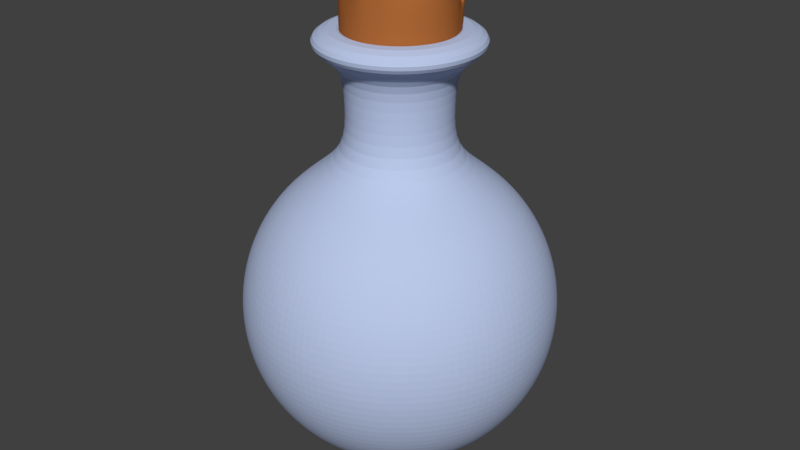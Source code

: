 # Source: HealthPotion.blend  (saved by Blender 2.79.0; exported with 4.5.12 LTS)
import bpy
from mathutils import Matrix  # noqa: F401  (used for matrix-valued properties, if any)

bpy.ops.wm.read_factory_settings(use_empty=True)
scene = bpy.context.scene
scene.name = 'Scene'

# ---- collections
col_collection_1 = bpy.data.collections.new('Collection 1'); scene.collection.children.link(col_collection_1)

# ---- materials (node trees are filled in below, after node groups)
mat_material_003 = bpy.data.materials.new('Material.003')
mat_material_003.alpha_threshold = 0.0
mat_material_003.use_transparent_shadow = False
mat_material_003.diffuse_color = (0.4869, 0.5701, 0.8, 1.0)
mat_material_003.roughness = 0.5
mat_material_004 = bpy.data.materials.new('Material.004')
mat_material_004.alpha_threshold = 0.0
mat_material_004.use_transparent_shadow = False
mat_material_004.diffuse_color = (0.7991, 0.01132, 0.009494, 1.0)
mat_material_004.roughness = 0.5
mat_material_004.specular_intensity = 0.0
mat_material_005 = bpy.data.materials.new('Material.005')
mat_material_005.alpha_threshold = 0.0
mat_material_005.use_transparent_shadow = False
mat_material_005.diffuse_color = (0.448, 0.1459, 0.03819, 1.0)
mat_material_005.roughness = 0.5
mat_material_005.specular_intensity = 0.0

# ---- material node trees

# ---- world
world_world = bpy.data.worlds.new('World'); scene.world = world_world
world_world.color = (0.05088, 0.05088, 0.05088)
world_world.use_sun_shadow = False
world_world.sun_shadow_jitter_overblur = 0.0
world_world.cycles.sampling_method = 'MANUAL'

# ---- meshes
me_sphere_001 = bpy.data.meshes.new('Sphere.001')
me_sphere_001.from_pydata([(-0.7112, 0.477, 0.1834), (-0.7552, 0.5064, -0.01368), (-0.77, 0.5163, -0.2186), (-0.7552, 0.5064, -0.4236), (-0.7112, 0.477, -0.6206), (-0.6398, 0.4293, -0.8022), (-0.5437, 0.3651, -0.9614), (-0.4266, 0.2868, -1.092), (-0.293, 0.1976, -1.189), (-0.1481, 0.1007, -1.249), (-0.1648, 0.06938, -1.249), (-0.3259, 0.1361, -1.189), (-0.4743, 0.1976, -1.092), (-0.6044, 0.2515, -0.9614), (-0.7112, 0.2957, -0.8022), (-0.7905, 0.3285, -0.6206), (-0.8394, 0.3488, -0.4236), (-0.8559, 0.3556, -0.2186), (-0.8394, 0.3488, -0.01368), (-0.7905, 0.3285, 0.1834), (-0.09812, 0.06734, -1.198), (-0.1162, 0.02364, -1.198), (-0.8394, 0.1675, 0.1834), (-0.8912, 0.1778, -0.01368), (-0.9088, 0.1813, -0.2186), (-0.8912, 0.1778, -0.4236), (-0.8394, 0.1675, -0.6206), (-0.7552, 0.1507, -0.8022), (-0.6418, 0.1282, -0.9614), (-0.5037, 0.1007, -1.092), (-0.3461, 0.06938, -1.189), (-0.1752, 0.03537, -1.249), (-0.1786, -3.13e-07, -1.249), (-0.353, -2.542e-07, -1.189), (-0.5136, -2.611e-07, -1.092), (-0.6544, -1.918e-07, -0.9614), (-0.77, -1.503e-07, -0.8022), (-0.8559, -3.165e-07, -0.6206), (-0.9088, -1.088e-07, -0.4236), (-0.9266, -1.503e-07, -0.2186), (-0.9088, -1.088e-07, -0.01368), (-0.8559, -3.165e-07, 0.1834), (-0.1093, 0.04638, -1.198), (0.1146, -0.04638, -1.198), (-0.8394, -0.1675, 0.1834), (-0.8912, -0.1778, -0.01368), (-0.9088, -0.1813, -0.2186), (-0.8912, -0.1778, -0.4236), (-0.8394, -0.1675, -0.6206), (-0.1648, 0.842, 0.1834), (-0.7552, -0.1507, -0.8022), (-0.6418, -0.1282, -0.9614), (-0.5037, -0.1007, -1.092), (-0.3461, -0.06938, -1.189), (-0.1752, -0.03537, -1.249), (-0.1648, -0.06938, -1.249), (-0.3259, -0.1361, -1.189), (-0.4743, -0.1976, -1.092), (-0.6044, -0.2515, -0.9614), (-0.7112, -0.2957, -0.8022), (-0.7905, -0.3285, -0.6206), (-0.8394, -0.3488, -0.4236), (-0.8559, -0.3556, -0.2186), (-0.1752, 0.8939, -0.01368), (-0.1786, 0.9114, -0.2186), (-0.8394, -0.3488, -0.01368), (-0.7905, -0.3285, 0.1834), (-0.7112, -0.477, 0.1834), (-0.1752, 0.8939, -0.4236), (-0.1648, 0.842, -0.6206), (-0.7552, -0.5064, -0.01368), (-0.77, -0.5163, -0.2186), (-0.7552, -0.5064, -0.4236), (-0.7112, -0.477, -0.6206), (-0.6398, -0.4293, -0.8022), (-0.5437, -0.3651, -0.9614), (-0.4266, -0.2868, -1.092), (-0.293, -0.1976, -1.189), (-0.1481, -0.1007, -1.249), (-0.1255, -0.1282, -1.249), (-0.2488, -0.2515, -1.189), (-0.3624, -0.3651, -1.092), (-0.462, -0.4646, -0.9614), (-0.1481, 0.7578, -0.8022), (-0.1255, 0.6445, -0.9614), (-0.5437, -0.5464, -0.8022), (-0.6044, -0.6071, -0.6206), (-0.6418, -0.6445, -0.4236), (-0.6544, -0.6571, -0.2186), (-0.6418, -0.6445, -0.01368), (-0.6044, -0.6071, 0.1834), (-0.09806, 0.5064, -1.092), (-0.06672, 0.3488, -1.189), (-0.4743, -0.7138, 0.1834), (-0.5037, -0.7578, -0.01368), (-0.5136, -0.7727, -0.2186), (-0.5037, -0.7578, -0.4236), (-0.4743, -0.7138, -0.6206), (-0.4266, -0.6424, -0.8022), (-0.3624, -0.5464, -0.9614), (-0.2842, -0.4293, -1.092), (-0.1949, -0.2957, -1.189), (-0.09806, -0.1507, -1.249), (-0.03271, 0.1778, -1.249), (-0.06672, -0.1675, -1.249), (-0.1334, -0.3285, -1.189), (-0.1949, -0.477, -1.092), (-0.2488, -0.6071, -0.9614), (-0.293, -0.7138, -0.8022), (-0.3259, -0.7932, -0.6206), (-0.3461, -0.842, -0.4236), (-0.353, -0.8585, -0.2186), (-0.3461, -0.842, -0.01368), (-0.3259, -0.7932, 0.1834), (-0.1648, -0.842, 0.1834), (-0.1752, -0.8939, -0.01368), (-0.1786, -0.9114, -0.2186), (-0.1752, -0.8939, -0.4236), (-0.1648, -0.842, -0.6206), (-0.1481, -0.7578, -0.8022), (-0.1255, -0.6445, -0.9614), (-0.09806, -0.5064, -1.092), (-0.06672, -0.3488, -1.189), (-0.03271, -0.1778, -1.249), (0.002657, -0.1813, -1.249), (0.002657, -0.3556, -1.189), (0.002657, -0.5163, -1.092), (0.002657, -0.6571, -0.9614), (0.002657, -0.7727, -0.8022), (0.002657, -0.8585, -0.6206), (0.002657, -0.9114, -0.4236), (0.002657, -0.9293, -0.2186), (0.002657, -0.9114, -0.01368), (0.002657, -0.8585, 0.1834), (0.1701, -0.842, 0.1834), (0.1805, -0.8939, -0.01368), (0.1839, -0.9114, -0.2186), (0.1805, -0.8939, -0.4236), (0.1701, -0.842, -0.6206), (0.1534, -0.7578, -0.8022), (0.1309, -0.6445, -0.9614), (0.1034, -0.5064, -1.092), (0.07203, -0.3488, -1.189), (0.03803, -0.1778, -1.249), (0.07203, -0.1675, -1.249), (0.1387, -0.3285, -1.189), (0.2002, -0.477, -1.092), (0.2541, -0.6071, -0.9614), (0.2983, -0.7138, -0.8022), (0.3312, -0.7932, -0.6206), (0.3514, -0.842, -0.4236), (0.3583, -0.8585, -0.2186), (0.3514, -0.842, -0.01368), (0.3312, -0.7932, 0.1834), (-0.7051, 0.1408, -0.7838), (0.4796, -0.7138, 0.1834), (0.509, -0.7578, -0.01368), (0.5189, -0.7727, -0.2186), (0.509, -0.7578, -0.4236), (0.4796, -0.7138, -0.6206), (0.4319, -0.6424, -0.8022), (0.3677, -0.5464, -0.9614), (0.2895, -0.4293, -1.092), (0.2002, -0.2957, -1.189), (0.1034, -0.1507, -1.249), (0.002657, -3.226e-07, -1.269), (0.1309, -0.1282, -1.249), (0.2541, -0.2515, -1.189), (0.3677, -0.3651, -1.092), (0.4673, -0.4646, -0.9614), (0.549, -0.5464, -0.8022), (0.6097, -0.6071, -0.6206), (0.6471, -0.6445, -0.4236), (0.6598, -0.6571, -0.2186), (0.6471, -0.6445, -0.01368), (0.6097, -0.6071, 0.1834), (-0.06672, 0.1675, -1.249), (-0.1334, 0.3285, -1.189), (0.7165, -0.477, 0.1834), (0.7605, -0.5064, -0.01368), (0.7753, -0.5163, -0.2186), (0.7605, -0.5064, -0.4236), (0.7165, -0.477, -0.6206), (0.6451, -0.4293, -0.8022), (0.549, -0.3651, -0.9614), (0.4319, -0.2868, -1.092), (0.2983, -0.1976, -1.189), (0.1534, -0.1007, -1.249), (-0.1949, 0.477, -1.092), (0.1701, -0.06938, -1.249), (0.3312, -0.1361, -1.189), (0.4796, -0.1976, -1.092), (0.6097, -0.2515, -0.9614), (0.7165, -0.2957, -0.8022), (0.7958, -0.3285, -0.6206), (0.8447, -0.3488, -0.4236), (0.8612, -0.3556, -0.2186), (0.8447, -0.3488, -0.01368), (0.7958, -0.3285, 0.1834), (-0.2488, 0.6071, -0.9614), (-0.293, 0.7138, -0.8022), (-0.6641, 0.2762, -0.7838), (0.8447, -0.1675, 0.1834), (0.8966, -0.1778, -0.01368), (0.9141, -0.1813, -0.2186), (0.8966, -0.1778, -0.4236), (0.8447, -0.1675, -0.6206), (0.7605, -0.1507, -0.8022), (0.6471, -0.1282, -0.9614), (0.509, -0.1007, -1.092), (0.3514, -0.06938, -1.189), (-0.3259, 0.7932, -0.6206), (-0.3461, 0.842, -0.4236), (0.1805, -0.03537, -1.249), (0.1839, -3.061e-07, -1.249), (0.3583, -3.026e-07, -1.189), (0.5189, -3.372e-07, -1.092), (0.6598, -3.165e-07, -0.9614), (0.7753, -3.303e-07, -0.8022), (0.8612, -2.334e-07, -0.6206), (0.9141, -3.857e-07, -0.4236), (0.9319, -3.719e-07, -0.2186), (0.9141, -3.857e-07, -0.01368), (0.8612, -2.749e-07, 0.1834), (-0.353, 0.8585, -0.2186), (-0.3461, 0.842, -0.01368), (-0.2305, 0.04638, -1.201), (-0.719, -2.844e-07, -0.7838), (0.8447, 0.1675, 0.1834), (0.8966, 0.1778, -0.01368), (0.9141, 0.1813, -0.2186), (0.8966, 0.1778, -0.4236), (0.8447, 0.1675, -0.6206), (-0.3259, 0.7932, 0.1834), (-0.4743, 0.7138, 0.1834), (0.7605, 0.1507, -0.8022), (0.6471, 0.1282, -0.9614), (0.509, 0.1007, -1.092), (0.3514, 0.06938, -1.189), (0.1805, 0.03537, -1.249), (0.1701, 0.06938, -1.249), (0.3312, 0.1361, -1.189), (0.4796, 0.1976, -1.092), (0.6097, 0.2515, -0.9614), (0.7165, 0.2957, -0.8022), (0.7958, 0.3285, -0.6206), (0.8447, 0.3488, -0.4236), (0.8612, 0.3556, -0.2186), (-0.5037, 0.7578, -0.01368), (-0.5136, 0.7727, -0.2186), (0.8447, 0.3488, -0.01368), (0.7958, 0.3285, 0.1834), (0.7165, 0.477, 0.1834), (-0.5037, 0.7578, -0.4236), (-0.4743, 0.7138, -0.6206), (0.7605, 0.5064, -0.01368), (0.7753, 0.5163, -0.2186), (0.7605, 0.5064, -0.4236), (0.7165, 0.477, -0.6206), (0.6451, 0.4293, -0.8022), (0.549, 0.3651, -0.9614), (0.4319, 0.2868, -1.092), (0.2983, 0.1976, -1.189), (0.1534, 0.1007, -1.249), (0.1309, 0.1282, -1.249), (0.2541, 0.2515, -1.189), (0.3677, 0.3651, -1.092), (0.4673, 0.4646, -0.9614), (-0.4266, 0.6424, -0.8022), (-0.3624, 0.5464, -0.9614), (0.549, 0.5464, -0.8022), (0.6097, 0.6071, -0.6206), (0.6471, 0.6445, -0.4236), (0.6598, 0.6571, -0.2186), (0.6471, 0.6445, -0.01368), (0.6097, 0.6071, 0.1834), (-0.217, 0.09098, -1.201), (-0.2842, 0.4293, -1.092), (-0.1949, 0.2957, -1.189), (0.4796, 0.7138, 0.1834), (0.509, 0.7578, -0.01368), (0.5189, 0.7727, -0.2186), (0.509, 0.7578, -0.4236), (0.4796, 0.7138, -0.6206), (0.4319, 0.6424, -0.8022), (0.3677, 0.5464, -0.9614), (0.2895, 0.4293, -1.092), (0.2002, 0.2957, -1.189), (0.1034, 0.1507, -1.249), (-0.09806, 0.1507, -1.249), (0.07203, 0.1675, -1.249), (0.1387, 0.3285, -1.189), (0.2002, 0.477, -1.092), (0.2541, 0.6071, -0.9614), (0.2983, 0.7138, -0.8022), (0.3312, 0.7932, -0.6206), (0.3514, 0.842, -0.4236), (0.3583, 0.8585, -0.2186), (0.3514, 0.842, -0.01368), (0.3312, 0.7932, 0.1834), (0.1701, 0.842, 0.1834), (0.1805, 0.8939, -0.01368), (0.1839, 0.9114, -0.2186), (0.1805, 0.8939, -0.4236), (0.1701, 0.842, -0.6206), (0.1534, 0.7578, -0.8022), (0.1309, 0.6445, -0.9614), (0.1034, 0.5064, -1.092), (0.07203, 0.3488, -1.189), (0.03803, 0.1778, -1.249), (0.002657, 0.1813, -1.249), (0.002657, 0.3556, -1.189), (0.002657, 0.5163, -1.092), (0.002657, 0.6571, -0.9614), (0.002657, 0.7727, -0.8022), (0.002657, 0.8585, -0.6206), (0.002657, 0.9114, -0.4236), (0.002657, 0.9293, -0.2186), (0.002657, 0.9114, -0.01368), (0.002657, 0.8585, 0.1834), (-0.1255, 0.1282, -1.249), (-0.2488, 0.2515, -1.189), (-0.3624, 0.3651, -1.092), (-0.462, 0.4646, -0.9614), (-0.5437, 0.5464, -0.8022), (-0.6044, 0.6071, -0.6206), (-0.6418, 0.6445, -0.4236), (-0.6544, 0.6571, -0.2186), (-0.6418, 0.6445, -0.01368), (-0.6044, 0.6071, 0.1834), (0.1215, -0.02365, -1.198), (-0.2351, -3.124e-07, -1.201), (-0.1185, -3.309e-07, -1.198), (-0.6641, -0.2762, -0.7838), (-0.7051, -0.1408, -0.7838), (0.002657, 0.1212, -1.198), (-0.02099, 0.1189, -1.198), (-0.5974, -0.4009, -0.7838), (-0.5076, -0.5103, -0.7838), (-0.1381, -0.7078, -0.7838), (-0.3983, -0.6, -0.7838), (0.08836, -0.0857, -1.198), (-0.217, -0.09098, -1.201), (-0.8263, -0.3433, -0.2146), (-0.4914, -0.2046, -1.028), (-0.8773, -0.175, -0.2146), (-0.8946, -2.706e-07, -0.2146), (-0.8773, 0.175, -0.2146), (-0.5218, -0.1043, -1.028), (-0.8263, 0.3433, -0.2146), (-0.7433, 0.4985, -0.2146), (-0.5321, -2.989e-07, -1.028), (-0.5218, 0.1043, -1.028), (-0.4914, 0.2046, -1.028), (-0.4419, 0.2971, -1.028), (-0.4958, 0.746, -0.2146), (-0.6318, 0.6344, -0.2146), (0.1777, 0.88, -0.2146), (0.002657, 0.8972, -0.2146), (-0.2944, 0.4446, -1.028), (-0.3754, 0.3781, -1.028), (-0.3407, 0.8289, -0.2146), (-0.2735, -0.6667, -0.7838), (-0.2305, -0.04638, -1.201), (0.1034, -0.06734, -1.198), (0.06999, -0.1008, -1.198), (-0.195, -0.1321, -1.201), (0.002657, -0.7217, -0.7838), (-0.1655, -0.1681, -1.201), (-0.04372, -0.2332, -1.201), (-0.1294, -0.1977, -1.201), (-0.08304, -0.0857, -1.198), (-0.06468, -0.1008, -1.198), (-0.7433, -0.4985, -0.2146), (0.107, 0.5244, -1.028), (0.002657, 0.5347, -1.028), (-0.6318, -0.6344, -0.2146), (-0.4958, -0.746, -0.2146), (-0.3407, -0.8289, -0.2146), (-0.202, 0.494, -1.028), (-0.1724, -0.88, -0.2146), (0.002657, -0.8972, -0.2146), (0.346, -0.8289, -0.2146), (0.1777, -0.88, -0.2146), (0.5011, -0.746, -0.2146), (0.6371, -0.6344, -0.2146), (0.7487, -0.4985, -0.2146), (0.8826, -0.175, -0.2146), (0.8316, -0.3433, -0.2146), (-0.1724, 0.88, -0.2146), (0.8999, -3.579e-07, -0.2146), (0.8826, 0.175, -0.2146), (0.8316, 0.3433, -0.2146), (0.6371, 0.6344, -0.2146), (0.7487, 0.4985, -0.2146), (0.5011, 0.746, -0.2146), (0.346, 0.8289, -0.2146), (-0.5974, 0.4009, -0.7838), (0.002657, 0.7217, -0.7838), (-0.08832, -0.2196, -1.201), (-0.04372, -0.112, -1.198), (-0.02099, -0.1189, -1.198), (-0.09812, -0.06734, -1.198), (-0.3983, 0.6, -0.7838), (-0.1162, -0.02365, -1.198), (-0.5076, 0.5103, -0.7838), (0.002657, -0.2377, -1.201), (0.002657, -0.1212, -1.198), (0.0263, -0.1189, -1.198), (0.1434, 0.7078, -0.7838), (0.04904, -0.112, -1.198), (-0.1093, -0.04638, -1.198), (0.002657, -5.382e-07, -1.197), (-0.2735, 0.6667, -0.7838), (0.2788, -0.6667, -0.7838), (0.1434, -0.7078, -0.7838), (0.4036, -0.6, -0.7838), (0.5129, -0.5103, -0.7838), (0.6027, -0.4009, -0.7838), (0.7104, -0.1408, -0.7838), (0.6694, -0.2762, -0.7838), (-0.1381, 0.7078, -0.7838), (0.7243, -3.546e-07, -0.7838), (0.7104, 0.1408, -0.7838), (0.6694, 0.2762, -0.7838), (0.5129, 0.5103, -0.7838), (0.6027, 0.4009, -0.7838), (0.4036, 0.6, -0.7838), (0.2788, 0.6667, -0.7838), (-0.4419, -0.2971, -1.028), (-0.3754, -0.3781, -1.028), (-0.2944, -0.4446, -1.028), (-0.202, -0.494, -1.028), (-0.1017, -0.5244, -1.028), (0.002657, -0.5347, -1.028), (0.2073, -0.494, -1.028), (0.107, -0.5244, -1.028), (0.2997, -0.4446, -1.028), (0.3808, -0.3781, -1.028), (0.4473, -0.2971, -1.028), (0.5271, -0.1043, -1.028), (0.4967, -0.2046, -1.028), (-0.1017, 0.5244, -1.028), (0.5374, -3.51e-07, -1.028), (0.5271, 0.1043, -1.028), (0.4967, 0.2046, -1.028), (0.3808, 0.3781, -1.028), (0.4473, 0.2971, -1.028), (0.2997, 0.4446, -1.028), (0.2073, 0.494, -1.028), (-0.195, 0.1321, -1.201), (0.002657, 0.2377, -1.201), (0.1215, 0.02364, -1.198), (0.1239, -3.402e-07, -1.198), (0.1034, 0.06734, -1.198), (-0.06468, 0.1008, -1.198), (-0.1294, 0.1977, -1.201), (-0.08304, 0.0857, -1.198), (-0.1655, 0.1681, -1.201), (0.1146, 0.04638, -1.198), (0.06999, 0.1008, -1.198), (0.08836, 0.0857, -1.198), (0.04904, 0.2332, -1.201), (0.0263, 0.1189, -1.198), (0.04904, 0.112, -1.198), (-0.04372, 0.112, -1.198), (-0.08832, 0.2196, -1.201), (0.09364, -0.2196, -1.201), (0.04904, -0.2332, -1.201), (0.1347, -0.1977, -1.201), (0.1708, -0.1681, -1.201), (0.2003, -0.1321, -1.201), (0.2358, -0.04638, -1.201), (0.2223, -0.09098, -1.201), (-0.04372, 0.2332, -1.201), (0.2404, -3.356e-07, -1.201), (0.2358, 0.04638, -1.201), (0.2223, 0.09098, -1.201), (0.1708, 0.1681, -1.201), (0.2003, 0.1321, -1.201), (0.1347, 0.1977, -1.201), (0.09364, 0.2196, -1.201), (-0.4827, 0.7264, 0.1271), (-0.3317, 0.8071, 0.1271), (-0.6151, 0.6178, 0.1271), (-0.7238, 0.4854, 0.1271), (-0.8542, 0.1704, 0.1271), (-0.8045, 0.3343, 0.1271), (-0.871, -2.571e-07, 0.1271), (-0.8542, -0.1704, 0.1271), (-0.7238, -0.4854, 0.1271), (-0.8045, -0.3343, 0.1271), (-0.6151, -0.6178, 0.1271), (-0.4827, -0.7264, 0.1271), (-0.3317, -0.8071, 0.1271), (0.002657, -0.8736, 0.1271), (0.337, -0.8071, 0.1271), (0.1731, -0.8569, 0.1271), (0.488, -0.7264, 0.1271), (0.6204, -0.6178, 0.1271), (0.7291, -0.4854, 0.1271), (0.8098, -0.3343, 0.1271), (0.8763, -3.066e-07, 0.1271), (0.8595, -0.1704, 0.1271), (0.8595, 0.1704, 0.1271), (0.7291, 0.4854, 0.1271), (0.8098, 0.3343, 0.1271), (0.6204, 0.6178, 0.1271), (0.488, 0.7264, 0.1271), (0.337, 0.8071, 0.1271), (0.002657, 0.8736, 0.1271), (0.1731, 0.8569, 0.1271), (-0.1678, 0.8569, 0.1271), (-0.1678, -0.8569, 0.1271)], [], [(68, 64, 317, 316), (512, 49, 319, 510), (103, 92, 311, 310), (212, 224, 64, 68), (474, 336, 335, 451), (269, 268, 200, 199), (92, 91, 312, 311), (336, 412, 335), (483, 233, 49, 512), (83, 69, 315, 314), (465, 412, 336), (165, 103, 310), (278, 277, 188, 177), (200, 211, 69, 83), (253, 249, 224, 212), (466, 465, 336, 474), (289, 278, 177, 176), (249, 248, 225, 224), (176, 177, 92, 103), (456, 455, 465, 466), (188, 199, 84, 91), (224, 225, 63, 64), (482, 234, 233, 483), (455, 412, 465), (177, 188, 91, 92), (327, 328, 248, 249), (322, 323, 269, 277), (323, 324, 268, 269), (268, 254, 211, 200), (457, 412, 455), (458, 457, 455, 456), (165, 289, 176), (277, 269, 199, 188), (324, 325, 254, 268), (254, 253, 212, 211), (484, 329, 234, 482), (165, 320, 289), (326, 327, 249, 253), (325, 326, 253, 254), (321, 322, 277, 278), (2, 1, 328, 327), (6, 5, 324, 323), (4, 3, 326, 325), (165, 9, 320), (7, 6, 323, 322), (485, 0, 329, 484), (20, 412, 457), (5, 4, 325, 324), (320, 321, 278, 289), (8, 7, 322, 321), (487, 19, 0, 485), (450, 20, 457, 458), (16, 17, 2, 3), (276, 42, 20, 450), (9, 8, 321, 320), (165, 10, 9), (3, 2, 327, 326), (13, 14, 5, 6), (15, 16, 3, 4), (42, 412, 20), (17, 18, 1, 2), (10, 11, 8, 9), (12, 13, 6, 7), (165, 31, 10), (31, 30, 11, 10), (30, 29, 12, 11), (24, 23, 18, 17), (25, 24, 17, 16), (28, 27, 14, 13), (486, 22, 19, 487), (21, 412, 42), (29, 28, 13, 12), (11, 12, 7, 8), (14, 15, 4, 5), (35, 36, 27, 28), (332, 412, 21), (488, 41, 22, 486), (26, 25, 16, 15), (37, 38, 25, 26), (27, 26, 15, 14), (226, 21, 42, 276), (38, 39, 24, 25), (32, 33, 30, 31), (39, 40, 23, 24), (36, 37, 26, 27), (33, 34, 29, 30), (50, 48, 37, 36), (46, 45, 40, 39), (54, 53, 33, 32), (363, 404, 332, 331), (51, 50, 36, 35), (47, 46, 39, 38), (34, 35, 28, 29), (404, 412, 332), (52, 51, 35, 34), (331, 332, 21, 226), (489, 44, 41, 488), (165, 32, 31), (165, 54, 32), (61, 62, 46, 47), (411, 412, 404), (48, 47, 38, 37), (56, 57, 52, 53), (53, 52, 34, 33), (59, 60, 48, 50), (57, 58, 51, 52), (342, 411, 404, 363), (55, 56, 53, 54), (491, 66, 44, 489), (60, 61, 47, 48), (62, 65, 45, 46), (402, 412, 411), (366, 402, 411, 342), (490, 67, 66, 491), (71, 70, 65, 62), (73, 72, 61, 60), (77, 76, 57, 56), (72, 71, 62, 61), (165, 78, 55), (78, 77, 56, 55), (165, 55, 54), (74, 73, 60, 59), (58, 59, 50, 51), (76, 75, 58, 57), (85, 86, 73, 74), (75, 74, 59, 58), (79, 80, 77, 78), (492, 90, 67, 490), (86, 87, 72, 73), (80, 81, 76, 77), (368, 371, 402, 366), (371, 412, 402), (82, 85, 74, 75), (96, 95, 88, 87), (372, 412, 371), (99, 98, 85, 82), (100, 99, 82, 81), (102, 101, 80, 79), (97, 96, 87, 86), (81, 82, 75, 76), (493, 93, 90, 492), (165, 102, 79), (87, 88, 71, 72), (88, 89, 70, 71), (165, 79, 78), (98, 97, 86, 85), (95, 94, 89, 88), (104, 105, 101, 102), (101, 100, 81, 80), (400, 412, 372), (107, 108, 98, 99), (106, 107, 99, 100), (109, 110, 96, 97), (111, 112, 94, 95), (399, 400, 372, 370), (105, 106, 100, 101), (370, 372, 371, 368), (108, 109, 97, 98), (165, 123, 104), (513, 114, 113, 494), (116, 115, 112, 111), (117, 116, 111, 110), (401, 412, 400), (123, 122, 105, 104), (494, 113, 93, 493), (118, 117, 110, 109), (110, 111, 95, 96), (121, 120, 107, 106), (165, 104, 102), (122, 121, 106, 105), (143, 142, 125, 124), (140, 139, 128, 127), (137, 136, 131, 130), (497, 134, 133, 495), (165, 143, 124), (139, 138, 129, 128), (142, 141, 126, 125), (408, 412, 407), (468, 408, 407, 406), (124, 125, 122, 123), (141, 140, 127, 126), (407, 412, 401), (146, 147, 140, 141), (496, 153, 134, 497), (138, 137, 130, 129), (119, 118, 109, 108), (144, 145, 142, 143), (149, 150, 137, 138), (136, 135, 132, 131), (165, 144, 143), (147, 148, 139, 140), (151, 152, 135, 136), (157, 156, 152, 151), (161, 160, 148, 147), (498, 155, 153, 496), (162, 161, 147, 146), (160, 159, 149, 148), (163, 162, 146, 145), (150, 151, 136, 137), (120, 119, 108, 107), (148, 149, 138, 139), (165, 164, 144), (145, 146, 141, 142), (172, 173, 157, 158), (164, 163, 145, 144), (171, 172, 158, 159), (159, 158, 150, 149), (166, 167, 163, 164), (158, 157, 151, 150), (170, 171, 159, 160), (165, 166, 164), (167, 168, 162, 163), (181, 180, 173, 172), (173, 174, 156, 157), (500, 178, 175, 499), (185, 184, 169, 168), (169, 170, 160, 161), (499, 175, 155, 498), (186, 185, 168, 167), (168, 169, 161, 162), (187, 186, 167, 166), (180, 179, 174, 173), (193, 194, 182, 183), (190, 191, 185, 186), (182, 181, 172, 171), (195, 196, 180, 181), (165, 187, 166), (165, 189, 187), (183, 182, 171, 170), (196, 197, 179, 180), (184, 183, 170, 169), (209, 208, 192, 191), (213, 210, 190, 189), (207, 206, 194, 193), (503, 202, 198, 501), (205, 204, 196, 195), (219, 220, 205, 206), (165, 213, 189), (189, 190, 186, 187), (131, 132, 115, 116), (206, 205, 195, 194), (204, 203, 197, 196), (191, 192, 184, 185), (128, 129, 118, 119), (165, 214, 213), (218, 219, 206, 207), (216, 217, 208, 209), (215, 216, 209, 210), (217, 218, 207, 208), (221, 222, 203, 204), (214, 215, 210, 213), (502, 223, 202, 503), (235, 232, 219, 218), (237, 236, 217, 216), (231, 230, 221, 220), (236, 235, 218, 217), (504, 228, 223, 502), (126, 127, 120, 121), (220, 221, 204, 205), (230, 229, 222, 221), (165, 239, 214), (238, 237, 216, 215), (239, 238, 215, 214), (232, 231, 220, 219), (243, 244, 235, 236), (246, 247, 230, 231), (244, 245, 232, 235), (241, 242, 237, 238), (247, 250, 229, 230), (506, 251, 228, 504), (165, 240, 239), (501, 198, 178, 500), (165, 124, 123), (242, 243, 236, 237), (260, 259, 244, 243), (505, 252, 251, 506), (262, 261, 242, 241), (130, 131, 116, 117), (257, 256, 247, 246), (245, 246, 231, 232), (256, 255, 250, 247), (263, 262, 241, 240), (240, 241, 238, 239), (267, 270, 259, 260), (261, 260, 243, 242), (259, 258, 245, 244), (258, 257, 246, 245), (165, 263, 240), (192, 193, 183, 184), (129, 130, 117, 118), (507, 275, 252, 505), (270, 271, 258, 259), (286, 285, 267, 266), (272, 273, 256, 257), (271, 272, 257, 258), (165, 264, 263), (273, 274, 255, 256), (266, 267, 260, 261), (265, 266, 261, 262), (508, 279, 275, 507), (264, 265, 262, 263), (287, 286, 266, 265), (283, 282, 272, 271), (281, 280, 274, 273), (285, 284, 270, 267), (282, 281, 273, 272), (297, 298, 280, 281), (284, 283, 271, 270), (291, 292, 286, 287), (194, 195, 181, 182), (495, 133, 114, 513), (165, 288, 264), (288, 287, 265, 264), (306, 305, 294, 293), (165, 290, 288), (208, 207, 193, 192), (127, 128, 119, 120), (290, 291, 287, 288), (296, 297, 281, 282), (295, 296, 282, 283), (509, 299, 279, 508), (292, 293, 285, 286), (294, 295, 283, 284), (293, 294, 284, 285), (165, 309, 290), (305, 304, 295, 294), (309, 308, 291, 290), (511, 300, 299, 509), (308, 307, 292, 291), (304, 303, 296, 295), (303, 302, 297, 296), (210, 209, 191, 190), (302, 301, 298, 297), (510, 319, 300, 511), (125, 126, 121, 122), (165, 310, 309), (307, 306, 293, 292), (317, 318, 301, 302), (312, 313, 306, 307), (311, 312, 307, 308), (310, 311, 308, 309), (313, 314, 305, 306), (315, 316, 303, 304), (64, 63, 318, 317), (199, 200, 83, 84), (91, 84, 313, 312), (314, 315, 304, 305), (69, 68, 316, 315), (211, 212, 68, 69), (84, 83, 314, 313), (165, 176, 103), (316, 317, 302, 303), (390, 391, 423, 422), (395, 396, 428, 427), (346, 345, 334, 227), (356, 350, 397, 405), (385, 386, 418, 417), (361, 355, 403, 413), (387, 390, 422, 419), (343, 373, 337, 333), (357, 358, 398, 409), (373, 376, 338, 337), (383, 382, 414, 415), (349, 347, 154, 201), (377, 378, 362, 340), (380, 381, 367, 339), (376, 377, 340, 338), (350, 349, 201, 397), (393, 395, 427, 425), (392, 394, 426, 424), (384, 385, 417, 416), (358, 389, 421, 398), (355, 356, 405, 403), (396, 357, 409, 428), (394, 393, 425, 426), (381, 383, 415, 367), (378, 380, 339, 362), (386, 388, 420, 418), (391, 392, 424, 423), (382, 384, 416, 414), (389, 361, 413, 421), (388, 387, 419, 420), (347, 346, 227, 154), (345, 343, 333, 334), (367, 415, 436, 434), (201, 154, 352, 353), (418, 420, 441, 439), (397, 201, 353, 354), (423, 424, 445, 444), (409, 398, 375, 374), (414, 416, 437, 435), (421, 413, 379, 442), (420, 419, 440, 441), (154, 227, 351, 352), (334, 333, 344, 348), (362, 339, 433, 432), (422, 423, 444, 443), (427, 428, 449, 448), (405, 397, 354, 360), (403, 405, 360, 359), (227, 334, 348, 351), (338, 340, 431, 430), (417, 418, 439, 438), (413, 403, 359, 379), (419, 422, 443, 440), (340, 362, 432, 431), (415, 414, 435, 436), (337, 338, 430, 429), (339, 367, 434, 433), (425, 427, 448, 446), (333, 337, 429, 344), (424, 426, 447, 445), (416, 417, 438, 437), (398, 421, 442, 375), (428, 409, 374, 449), (426, 425, 446, 447), (437, 438, 470, 469), (375, 442, 474, 451), (429, 430, 368, 366), (352, 351, 331, 226), (449, 374, 462, 481), (431, 432, 399, 370), (359, 360, 458, 456), (447, 446, 478, 479), (430, 431, 370, 368), (351, 348, 363, 331), (434, 436, 468, 406), (348, 344, 342, 363), (439, 441, 473, 471), (444, 445, 477, 476), (435, 437, 469, 467), (442, 379, 466, 474), (441, 440, 472, 473), (354, 353, 276, 450), (443, 444, 476, 475), (448, 449, 481, 480), (360, 354, 450, 458), (432, 433, 369, 399), (353, 352, 226, 276), (344, 429, 366, 342), (438, 439, 471, 470), (379, 359, 456, 466), (440, 443, 475, 472), (374, 375, 451, 462), (436, 435, 467, 468), (433, 434, 406, 369), (446, 448, 480, 478), (445, 447, 479, 477), (410, 412, 408), (467, 410, 408, 468), (469, 365, 410, 467), (470, 341, 365, 469), (365, 412, 410), (341, 412, 365), (364, 412, 341), (43, 412, 364), (406, 407, 401, 369), (471, 364, 341, 470), (472, 330, 43, 473), (330, 412, 43), (453, 412, 330), (475, 453, 330, 472), (452, 412, 453), (476, 452, 453, 475), (459, 412, 452), (477, 459, 452, 476), (479, 454, 459, 477), (478, 461, 454, 479), (454, 412, 459), (461, 412, 454), (480, 460, 461, 478), (473, 43, 364, 471), (481, 464, 460, 480), (460, 412, 461), (464, 412, 460), (462, 463, 464, 481), (463, 412, 464), (451, 335, 463, 462), (335, 412, 463), (369, 401, 400, 399), (234, 329, 0, 19, 22, 41, 44, 66, 67, 90, 93, 113, 114, 133, 134, 153, 155, 175, 178, 198, 202, 223, 228, 251, 252, 275, 279, 299, 300, 319, 49, 233), (380, 378, 377, 376, 373, 343, 345, 346, 347, 349, 350, 356, 355, 361, 389, 358, 357, 396, 395, 393, 394, 392, 391, 390, 387, 388, 386, 385, 384, 382, 383, 381), (318, 510, 511, 301), (301, 511, 509, 298), (298, 509, 508, 280), (132, 495, 513, 115), (280, 508, 507, 274), (274, 507, 505, 255), (255, 505, 506, 250), (197, 501, 500, 179), (250, 506, 504, 229), (229, 504, 502, 222), (222, 502, 503, 203), (203, 503, 501, 197), (174, 499, 498, 156), (179, 500, 499, 174), (156, 498, 496, 152), (152, 496, 497, 135), (135, 497, 495, 132), (112, 494, 493, 94), (115, 513, 494, 112), (94, 493, 492, 89), (89, 492, 490, 70), (70, 490, 491, 65), (65, 491, 489, 45), (45, 489, 488, 40), (40, 488, 486, 23), (23, 486, 487, 18), (18, 487, 485, 1), (1, 485, 484, 328), (328, 484, 482, 248), (248, 482, 483, 225), (225, 483, 512, 63), (63, 512, 510, 318)])
me_sphere_001.polygons.foreach_set('material_index', [1, 1, 1, 1, 1, 1, 1, 1, 1, 1, 1, 1, 1, 1, 1, 1, 1, 1, 1, 1, 1, 1, 1, 1, 1, 1, 1, 1, 1, 1, 1, 1, 1, 1, 1, 1, 1, 1, 1, 1, 1, 1, 1, 1, 1, 1, 1, 1, 1, 1, 1, 1, 1, 1, 1, 1, 1, 1, 1, 1, 1, 1, 1, 1, 1, 1, 1, 1, 1, 1, 1, 1, 1, 1, 1, 1, 1, 1, 1, 1, 1, 1, 1, 1, 1, 1, 1, 1, 1, 1, 1, 1, 1, 1, 1, 1, 1, 1, 1, 1, 1, 1, 1, 1, 1, 1, 1, 1, 1, 1, 1, 1, 1, 1, 1, 1, 1, 1, 1, 1, 1, 1, 1, 1, 1, 1, 1, 1, 1, 1, 1, 1, 1, 1, 1, 1, 1, 1, 1, 1, 1, 1, 1, 1, 1, 1, 1, 1, 1, 1, 1, 1, 1, 1, 1, 1, 1, 1, 1, 1, 1, 1, 1, 1, 1, 1, 1, 1, 1, 1, 1, 1, 1, 1, 1, 1, 1, 1, 1, 1, 1, 1, 1, 1, 1, 1, 1, 1, 1, 1, 1, 1, 1, 1, 1, 1, 1, 1, 1, 1, 1, 1, 1, 1, 1, 1, 1, 1, 1, 1, 1, 1, 1, 1, 1, 1, 1, 1, 1, 1, 1, 1, 1, 1, 1, 1, 1, 1, 1, 1, 1, 1, 1, 1, 1, 1, 1, 1, 1, 1, 1, 1, 1, 1, 1, 1, 1, 1, 1, 1, 1, 1, 1, 1, 1, 1, 1, 1, 1, 1, 1, 1, 1, 1, 1, 1, 1, 1, 1, 1, 1, 1, 1, 1, 1, 1, 1, 1, 1, 1, 1, 1, 1, 1, 1, 1, 1, 1, 1, 1, 1, 1, 1, 1, 1, 1, 1, 1, 1, 1, 1, 1, 1, 1, 1, 1, 1, 1, 1, 1, 1, 1, 1, 1, 1, 1, 1, 1, 1, 1, 1, 1, 1, 1, 1, 1, 1, 1, 1, 1, 1, 1, 1, 1, 1, 1, 1, 1, 1, 1, 1, 1, 1, 1, 1, 1, 1, 1, 1, 1, 1, 1, 1, 1, 1, 1, 1, 1, 1, 1, 1, 1, 1, 1, 1, 1, 1, 1, 1, 1, 1, 1, 1, 1, 1, 1, 1, 1, 1, 1, 1, 1, 1, 1, 1, 1, 1, 1, 1, 1, 1, 1, 1, 1, 1, 1, 1, 1, 1, 1, 1, 1, 1, 1, 1, 1, 1, 1, 1, 1, 1, 1, 1, 1, 1, 1, 1, 1, 1, 1, 1, 1, 1, 1, 1, 1, 1, 1, 1, 1, 1, 1, 1, 1, 1, 1, 1, 1, 1, 1, 1, 1, 1, 1, 1, 1, 1, 1, 1, 1, 1, 1, 1, 1, 1, 1, 1, 1, 1, 1, 1, 1, 1, 1, 1, 1, 1, 1, 1, 1, 1, 1, 1, 1, 1, 1, 1, 1, 1, 1, 1, 1, 1, 1, 1, 1, 1, 1, 1, 1, 1, 1, 1, 1, 1, 1, 1, 1, 1, 1, 1, 1, 1, 1, 1, 1, 1, 1, 1, 1, 1, 1, 1, 1])
me_sphere_001.materials.append(mat_material_003)
me_sphere_001.materials.append(mat_material_004)
me_sphere_001.use_remesh_preserve_volume = False
me_sphere_001.use_remesh_preserve_attributes = False
me_sphere_001.use_mirror_vertex_groups = False
me_sphere_001.update()
me_cylinder = bpy.data.meshes.new('Cylinder')
me_cylinder.from_pydata([(-0.002891, 0.8445, -0.5127), (0.01918, 0.9162, 1.484), (0.1888, 0.7818, -0.535), (0.1502, 1.04, 1.463), (0.2639, 0.807, -0.5491), (0.3327, 0.8981, 1.524), (0.4187, 0.7059, -0.5696), (0.5471, 0.8384, 1.472), (0.5894, 0.5793, -0.4763), (0.7062, 0.7217, 1.463), (0.6993, 0.3927, -0.5297), (0.838, 0.553, 1.46), (0.7564, 0.3236, -0.5213), (0.9349, 0.3719, 1.472), (0.7927, 0.1952, -0.5368), (0.9871, 0.1478, 1.41), (0.8247, -0.04514, -0.5529), (1.036, -0.01675, 1.483), (0.7693, -0.1442, -0.5041), (0.9404, -0.2396, 1.48), (0.7816, -0.2874, -0.5096), (0.8601, -0.3605, 1.402), (0.6733, -0.4511, -0.4953), (0.8545, -0.5623, 1.439), (0.6308, -0.647, -0.5073), (0.7021, -0.7141, 1.483), (0.4525, -0.6906, -0.515), (0.4995, -0.8584, 1.519), (0.2983, -0.7715, -0.498), (0.4202, -0.9435, 1.46), (0.1493, -0.8167, -0.5185), (0.1584, -1.026, 1.462), (0.01679, -0.8204, -0.5735), (0.05117, -0.9512, 1.502), (-0.1808, -0.827, -0.5414), (-0.184, -0.9503, 1.487), (-0.3275, -0.7755, -0.5285), (-0.4332, -0.9328, 1.45), (-0.4802, -0.7196, -0.5405), (-0.5557, -0.8315, 1.471), (-0.5565, -0.5384, -0.4787), (-0.7063, -0.7083, 1.471), (-0.681, -0.4919, -0.578), (-0.7683, -0.51, 1.483), (-0.7333, -0.3485, -0.4857), (-0.8921, -0.3904, 1.51), (-0.8721, -0.136, -0.5223), (-1.017, -0.2168, 1.52), (-0.8466, 0.004152, -0.5013), (-0.9366, -0.00551, 1.499), (-0.8024, 0.1234, -0.5031), (-0.9922, 0.2153, 1.535), (-0.7517, 0.2856, -0.5653), (-0.8648, 0.3757, 1.461), (-0.7051, 0.539, -0.525), (-0.8367, 0.4944, 1.529), (-0.6005, 0.5824, -0.5203), (-0.7534, 0.7241, 1.477), (-0.4789, 0.6981, -0.5208), (-0.5706, 0.8021, 1.423), (-0.3336, 0.7324, -0.5457), (-0.3241, 0.9535, 1.54), (-0.132, 0.8219, -0.5304), (-0.1631, 0.985, 1.407), (0.06651, 0.9692, 1.49), (0.1529, 1.014, 1.461), (0.3873, 0.9415, 1.463), (0.587, 0.8815, 1.455), (0.722, 0.7406, 1.499), (0.8766, 0.6113, 1.467), (0.9625, 0.4209, 1.438), (0.9823, 0.142, 1.402), (1.033, 0.01785, 1.475), (0.9898, -0.2305, 1.48), (0.8935, -0.393, 1.498), (0.8259, -0.483, 1.469), (0.6574, -0.7044, 1.47), (0.5256, -0.7961, 1.542), (0.3415, -0.9578, 1.482), (0.2036, -0.9416, 1.489), (0.01594, -1.069, 1.441), (-0.1901, -0.983, 1.478), (-0.2969, -0.8855, 1.494), (-0.5458, -0.8266, 1.474), (-0.5367, -0.5783, 1.465), (-0.9141, -0.5972, 1.484), (-0.9213, -0.3525, 1.435), (-0.9158, -0.27, 1.482), (-0.989, -0.02298, 1.484), (-0.9442, 0.2262, 1.48), (-0.9359, 0.3745, 1.477), (-0.8098, 0.6403, 1.458), (-0.7037, 0.7237, 1.477), (-0.5776, 0.8325, 1.456), (-0.3804, 0.9504, 1.468), (-0.1951, 0.9525, 1.48), (0.1531, 0.7644, -0.5285), (0.2858, 0.749, -0.5282), (0.4353, 0.6747, -0.4843), (0.5839, 0.6067, -0.5959), (0.6602, 0.4261, -0.4913), (0.8014, 0.2889, -0.487), (0.7907, 0.1561, -0.5149), (0.8662, 0.0249, -0.5338), (0.7849, -0.1573, -0.5257), (0.7603, -0.2778, -0.5375), (0.6646, -0.4895, -0.4759), (0.5744, -0.5876, -0.5174), (0.4455, -0.6894, -0.5344), (0.2792, -0.7897, -0.551), (0.1973, -0.828, -0.5406), (0.0428, -0.805, -0.5025), (-0.185, -0.8136, -0.5142), (-0.3564, -0.7967, -0.5657), (-0.47, -0.7198, -0.5061), (-0.5929, -0.6376, -0.5471), (-0.6978, -0.4552, -0.5248), (-0.794, -0.3255, -0.5306), (-0.877, -0.1801, -0.5148), (-0.8431, -0.0002764, -0.5288), (-0.8363, 0.1777, -0.5181), (-0.7937, 0.3024, -0.5363), (-0.706, 0.4655, -0.5229), (-0.607, 0.5958, -0.5176), (-0.4412, 0.6976, -0.4547), (-0.3182, 0.7732, -0.4942), (-0.1669, 0.8229, -0.4913), (-0.03204, 0.8452, -0.5001), (0.0, 1.0, 1.341), (0.1951, 0.9808, 1.341), (0.3827, 0.9239, 1.341), (0.5556, 0.8315, 1.341), (0.7071, 0.7071, 1.341), (0.8869, 0.5977, 1.351), (0.9177, 0.3685, 1.331), (0.9808, 0.1951, 1.341), (1.0, 7.55e-08, 1.341), (0.9808, -0.1951, 1.341), (0.9239, -0.3827, 1.341), (0.8315, -0.5556, 1.341), (0.7071, -0.7071, 1.341), (0.5556, -0.8315, 1.341), (0.3827, -0.9239, 1.341), (0.1951, -0.9808, 1.341), (-3.258e-07, -1.0, 1.341), (-0.1951, -0.9808, 1.341), (-0.3827, -0.9239, 1.341), (-0.5556, -0.8315, 1.341), (-0.6271, -0.7645, 1.343), (-0.8315, -0.5556, 1.341), (-0.9239, -0.3827, 1.341), (-0.9808, -0.1951, 1.341), (-1.0, 9.656e-07, 1.341), (-0.9808, 0.1951, 1.341), (-0.9239, 0.3827, 1.341), (-0.8704, 0.5812, 1.338), (-0.7071, 0.7071, 1.341), (-0.5556, 0.8315, 1.341), (-0.3827, 0.9239, 1.341), (-0.1951, 0.9808, 1.341), (0.1497, 0.8214, -0.4115), (0.3062, 0.774, -0.4115), (0.4504, 0.6969, -0.4115), (0.5768, 0.5932, -0.4115), (0.6805, 0.4668, -0.4115), (0.7576, 0.3226, -0.4115), (0.805, 0.1661, -0.4115), (0.8211, 0.003353, -0.4115), (0.805, -0.1594, -0.4115), (0.7576, -0.3158, -0.4115), (0.6805, -0.4601, -0.4115), (0.5768, -0.5864, -0.4115), (0.4504, -0.6902, -0.4115), (0.3062, -0.7673, -0.4115), (0.1497, -0.8147, -0.4115), (-0.01304, -0.8308, -0.4115), (-0.1758, -0.8147, -0.4115), (-0.3322, -0.7673, -0.4115), (-0.4764, -0.6902, -0.4115), (-0.6028, -0.5864, -0.4115), (-0.7066, -0.4601, -0.4115), (-0.7837, -0.3158, -0.4115), (-0.8311, -0.1594, -0.4115), (-0.8471, 0.003354, -0.4115), (-0.8311, 0.1661, -0.4115), (-0.7837, 0.3226, -0.4115), (-0.7066, 0.4668, -0.4115), (-0.6028, 0.5932, -0.4115), (-0.4764, 0.6969, -0.4115), (-0.3322, 0.774, -0.4115), (-0.1758, 0.8214, -0.4115), (-0.01304, 0.8375, -0.4115), (-0.558, -0.571, -0.5685), (-0.7431, -0.7386, 1.437), (-0.6868, -0.7245, 1.466), (-0.5759, -0.6024, -0.5179), (-0.6703, -0.707, 1.345), (-0.5826, -0.6031, -0.4115), (-0.6378, -0.667, 0.1823), (-0.4701, -0.4977, 0.2229), (-0.7379, -0.6841, 0.07161), (-0.6537, -0.6522, 0.03327), (0.8795, 0.4442, 0.9526), (0.8352, 0.4848, 0.9566), (0.8349, 0.4685, 0.9741), (0.7648, 0.4467, 0.9691), (0.8367, 0.4102, 0.9263), (0.8088, 0.3439, 0.918), (-0.6784, 0.4474, -0.4673), (-0.7867, 0.5568, 1.411), (-0.8233, 0.6235, 1.467), (-0.62, 0.5224, -0.5073), (-0.8056, 0.5852, 1.342), (-0.6794, 0.4999, -0.4115), (-0.7954, 0.59, 1.471), (-0.8301, 0.5546, 1.455), (-0.8149, 0.552, 1.457), (-0.8947, 0.5166, 1.375), (-0.7927, 0.6519, 1.508), (-0.7894, 0.5764, 1.335), (-0.6025, 0.4557, -0.1928), (-0.6415, 0.4131, -0.2321), (-0.6043, 0.4206, -0.1814), (-0.6455, 0.4465, -0.3039), (-0.667, 0.5047, -0.2185), (-0.6447, 0.4178, -0.3706), (0.0, 1.0, 0.4706), (0.1951, 0.9808, 0.4706), (0.3827, 0.9239, 0.4706), (0.5556, 0.8315, 0.4706), (0.7071, 0.7071, 0.4706), (0.8315, 0.5556, 0.4706), (0.9239, 0.3827, 0.4706), (0.9808, 0.1951, 0.4706), (1.0, 7.55e-08, 0.4706), (0.9808, -0.1951, 0.4706), (0.9239, -0.3827, 0.4706), (0.8315, -0.5556, 0.4706), (0.7071, -0.7071, 0.4706), (0.5556, -0.8315, 0.4706), (0.3827, -0.9239, 0.4706), (0.1951, -0.9808, 0.4706), (-3.258e-07, -1.0, 0.4706), (-0.1951, -0.9808, 0.4706), (-0.3827, -0.9239, 0.4706), (-0.5556, -0.8315, 0.4706), (-0.7071, -0.7071, 0.4706), (-0.8315, -0.5556, 0.4706), (-0.9239, -0.3827, 0.4706), (-0.9808, -0.1951, 0.4706), (-1.0, 9.656e-07, 0.4706), (-0.9808, 0.1951, 0.4706), (-0.9239, 0.3827, 0.4706), (-0.8315, 0.5556, 0.4706), (-0.7071, 0.7071, 0.4706), (-0.5556, 0.8315, 0.4706), (-0.3827, 0.9239, 0.4706), (-0.1951, 0.9808, 0.4706), (-0.6828, -0.727, 0.4706), (-0.7989, 0.5953, 0.4706)], [], [(64, 1, 3, 65), (65, 3, 5, 66), (66, 5, 7, 67), (67, 7, 9, 68), (68, 9, 11, 69), (69, 11, 203, 204), (70, 13, 15, 71), (71, 15, 17, 72), (72, 17, 19, 73), (73, 19, 21, 74), (74, 21, 23, 75), (75, 23, 25, 76), (76, 25, 27, 77), (77, 27, 29, 78), (78, 29, 31, 79), (79, 31, 33, 80), (80, 33, 35, 81), (81, 35, 37, 82), (82, 37, 39, 83), (194, 193, 41, 84), (84, 41, 43, 85), (85, 43, 45, 86), (86, 45, 47, 87), (87, 47, 49, 88), (88, 49, 51, 89), (89, 51, 53, 90), (90, 53, 55, 91), (210, 209, 57, 92), (92, 57, 59, 93), (93, 59, 61, 94), (3, 1, 63, 61, 59, 57, 209, 55, 53, 51, 49, 47, 45, 43, 41, 193, 39, 37, 35, 33, 31, 29, 27, 25, 23, 21, 19, 17, 15, 13, 11, 9, 7, 5), (94, 61, 63, 95), (95, 63, 1, 64), (0, 2, 4, 6, 8, 10, 12, 14, 16, 18, 20, 22, 24, 26, 28, 30, 32, 34, 36, 38, 192, 40, 42, 44, 46, 48, 50, 52, 54, 208, 56, 58, 60, 62), (159, 95, 64, 128), (158, 94, 95, 159), (157, 93, 94, 158), (156, 92, 93, 157), (212, 210, 92, 156), (154, 90, 91, 155), (153, 89, 90, 154), (152, 88, 89, 153), (151, 87, 88, 152), (150, 86, 87, 151), (149, 85, 86, 150), (148, 84, 85, 149), (194, 84, 199, 198), (146, 82, 83, 147), (145, 81, 82, 146), (144, 80, 81, 145), (143, 79, 80, 144), (142, 78, 79, 143), (141, 77, 78, 142), (140, 76, 77, 141), (139, 75, 76, 140), (138, 74, 75, 139), (137, 73, 74, 138), (136, 72, 73, 137), (135, 71, 72, 136), (134, 70, 71, 135), (11, 13, 202, 203), (132, 68, 69, 133), (131, 67, 68, 132), (130, 66, 67, 131), (129, 65, 66, 130), (128, 64, 65, 129), (0, 127, 96, 2), (2, 96, 97, 4), (4, 97, 98, 6), (6, 98, 99, 8), (8, 99, 100, 10), (10, 100, 101, 12), (12, 101, 102, 14), (14, 102, 103, 16), (16, 103, 104, 18), (18, 104, 105, 20), (20, 105, 106, 22), (22, 106, 107, 24), (24, 107, 108, 26), (26, 108, 109, 28), (28, 109, 110, 30), (30, 110, 111, 32), (32, 111, 112, 34), (34, 112, 113, 36), (36, 113, 114, 38), (192, 195, 115, 40), (40, 115, 116, 42), (42, 116, 117, 44), (44, 117, 118, 46), (46, 118, 119, 48), (48, 119, 120, 50), (50, 120, 121, 52), (52, 121, 122, 54), (208, 211, 123, 56), (56, 123, 124, 58), (58, 124, 125, 60), (60, 125, 126, 62), (62, 126, 127, 0), (226, 128, 129, 227), (227, 129, 130, 228), (228, 130, 131, 229), (229, 131, 132, 230), (230, 132, 133, 231), (231, 133, 134, 232), (232, 134, 135, 233), (233, 135, 136, 234), (234, 136, 137, 235), (235, 137, 138, 236), (236, 138, 139, 237), (237, 139, 140, 238), (238, 140, 141, 239), (239, 141, 142, 240), (240, 142, 143, 241), (241, 143, 144, 242), (242, 144, 145, 243), (243, 145, 146, 244), (244, 146, 147, 245), (258, 196, 148, 246), (246, 148, 149, 247), (247, 149, 150, 248), (248, 150, 151, 249), (249, 151, 152, 250), (250, 152, 153, 251), (251, 153, 154, 252), (252, 154, 155, 253), (259, 212, 156, 254), (254, 156, 157, 255), (255, 157, 158, 256), (256, 158, 159, 257), (257, 159, 128, 226), (126, 190, 191, 127), (125, 189, 190, 126), (124, 188, 189, 125), (123, 187, 188, 124), (211, 213, 187, 123), (121, 185, 186, 122), (120, 184, 185, 121), (119, 183, 184, 120), (118, 182, 183, 119), (117, 181, 182, 118), (116, 180, 181, 117), (115, 179, 180, 116), (195, 197, 179, 115), (113, 177, 178, 114), (112, 176, 177, 113), (111, 175, 176, 112), (110, 174, 175, 111), (109, 173, 174, 110), (108, 172, 173, 109), (107, 171, 172, 108), (106, 170, 171, 107), (105, 169, 170, 106), (104, 168, 169, 105), (103, 167, 168, 104), (102, 166, 167, 103), (101, 165, 166, 102), (100, 164, 165, 101), (99, 163, 164, 100), (98, 162, 163, 99), (97, 161, 162, 98), (96, 160, 161, 97), (127, 191, 160, 96), (114, 178, 197, 195), (245, 147, 196, 258), (38, 114, 195, 192), (147, 83, 194, 196), (83, 39, 193, 194), (201, 198, 199, 200), (84, 148, 200, 199), (148, 196, 201, 200), (196, 194, 198, 201), (204, 203, 202, 205), (206, 204, 205, 207), (133, 69, 204, 206), (13, 70, 205, 202), (70, 134, 207, 205), (134, 133, 206, 207), (122, 186, 213, 211), (253, 155, 212, 259), (54, 122, 211, 208), (55, 209, 214, 215), (209, 210, 218, 214), (216, 215, 221, 222), (218, 219, 225, 224), (91, 55, 215, 216), (212, 155, 217, 219), (155, 91, 216, 217), (210, 212, 219, 218), (223, 222, 224, 225), (222, 221, 220, 224), (214, 218, 224, 220), (219, 217, 223, 225), (217, 216, 222, 223), (215, 214, 220, 221), (186, 253, 259, 213), (178, 245, 258, 197), (190, 257, 226, 191), (189, 256, 257, 190), (188, 255, 256, 189), (187, 254, 255, 188), (213, 259, 254, 187), (185, 252, 253, 186), (184, 251, 252, 185), (183, 250, 251, 184), (182, 249, 250, 183), (181, 248, 249, 182), (180, 247, 248, 181), (179, 246, 247, 180), (197, 258, 246, 179), (177, 244, 245, 178), (176, 243, 244, 177), (175, 242, 243, 176), (174, 241, 242, 175), (173, 240, 241, 174), (172, 239, 240, 173), (171, 238, 239, 172), (170, 237, 238, 171), (169, 236, 237, 170), (168, 235, 236, 169), (167, 234, 235, 168), (166, 233, 234, 167), (165, 232, 233, 166), (164, 231, 232, 165), (163, 230, 231, 164), (162, 229, 230, 163), (161, 228, 229, 162), (160, 227, 228, 161), (191, 226, 227, 160)])
me_cylinder.polygons.foreach_set('use_smooth', [True] * 228)
me_cylinder.materials.append(mat_material_005)
me_cylinder.use_remesh_preserve_volume = False
me_cylinder.use_remesh_preserve_attributes = False
me_cylinder.use_mirror_vertex_groups = False
me_cylinder.update()
me_sphere = bpy.data.meshes.new('Sphere')
me_sphere.from_pydata([(-0.5879, 0.5879, 0.4438), (-0.5, 0.5, 0.6151), (-0.3928, 0.3928, 0.7557), (-0.2297, 0.2297, 0.9564), (-0.4797, -0.1987, 1.653), (-0.1896, -0.07854, 1.841), (-0.2701, 0.1805, 0.9564), (8.372e-08, 0.3248, 0.9564), (-0.4619, 0.3087, 0.7557), (-0.5879, 0.3928, 0.6151), (-0.6913, 0.4619, 0.4438), (-0.7682, 0.5133, 0.2483), (-0.8155, 0.5449, 0.03628), (-0.8315, 0.5556, -0.1843), (-0.8155, 0.5449, -0.4048), (-0.7682, 0.5133, -0.6169), (-0.6913, 0.4619, -0.8123), (-0.5879, 0.3928, -0.9836), (-0.4619, 0.3087, -1.124), (-0.3182, 0.2126, -1.229), (-0.1622, 0.1084, -1.293), (-0.1802, 0.07466, -1.293), (-0.3536, 0.1464, -1.229), (-0.5133, 0.2126, -1.124), (-0.6533, 0.2706, -0.9836), (-0.7682, 0.3182, -0.8123), (-0.8536, 0.3536, -0.6169), (-0.9061, 0.3753, -0.4048), (-0.9239, 0.3827, -0.1843), (-0.9061, 0.3753, 0.03628), (-0.8536, 0.3536, 0.2483), (-0.7682, 0.3182, 0.4438), (-0.6533, 0.2706, 0.6151), (-0.5133, 0.2126, 0.7557), (-0.3001, 0.1243, 0.9564), (-0.1084, 0.07246, -1.238), (-0.1279, 0.02544, -1.238), (-0.3186, 0.06337, 0.9564), (-0.5449, 0.1084, 0.7557), (-0.6935, 0.1379, 0.6151), (-0.8155, 0.1622, 0.4438), (-0.9061, 0.1802, 0.2483), (-0.9619, 0.1913, 0.03628), (-0.9808, 0.1951, -0.1843), (-0.9619, 0.1913, -0.4048), (-0.9061, 0.1802, -0.6169), (-0.8155, 0.1622, -0.8123), (-0.6935, 0.1379, -0.9836), (-0.5449, 0.1084, -1.124), (-0.3753, 0.07466, -1.229), (-0.1913, 0.03806, -1.293), (-0.1951, -3.155e-07, -1.293), (-0.3827, -2.521e-07, -1.229), (-0.5556, -2.596e-07, -1.124), (-0.7071, -1.851e-07, -0.9836), (-0.8315, -1.404e-07, -0.8123), (-0.9239, -3.192e-07, -0.6169), (-0.9808, -9.567e-08, -0.4048), (-1.0, -1.404e-07, -0.1843), (-0.9808, -9.567e-08, 0.03628), (-0.9239, -3.192e-07, 0.2483), (-0.8315, -1.404e-07, 0.4438), (-0.7071, -1.851e-07, 0.6151), (-0.5556, -2.819e-07, 0.7557), (-0.3248, -2.861e-07, 0.9564), (-0.1205, 0.04991, -1.238), (0.1205, -0.04991, -1.238), (-0.3186, -0.06337, 0.9564), (-0.5449, -0.1084, 0.7557), (-0.6935, -0.1379, 0.6151), (-0.8155, -0.1622, 0.4438), (-0.9061, -0.1802, 0.2483), (-0.9619, -0.1913, 0.03628), (-0.9808, -0.1951, -0.1843), (-0.9619, -0.1913, -0.4048), (-0.9061, -0.1802, -0.6169), (-0.1802, 0.9061, 0.2483), (-0.8155, -0.1622, -0.8123), (-0.6935, -0.1379, -0.9836), (-0.5449, -0.1084, -1.124), (-0.3753, -0.07466, -1.229), (-0.1913, -0.03806, -1.293), (-0.1802, -0.07466, -1.293), (-0.3536, -0.1464, -1.229), (-0.5133, -0.2126, -1.124), (-0.6533, -0.2706, -0.9836), (-0.7682, -0.3182, -0.8123), (-0.8536, -0.3536, -0.6169), (-0.9061, -0.3753, -0.4048), (-0.9239, -0.3827, -0.1843), (-0.1913, 0.9619, 0.03628), (-0.1951, 0.9808, -0.1843), (-0.9061, -0.3753, 0.03628), (-0.8536, -0.3536, 0.2483), (-0.7682, -0.3182, 0.4438), (-0.6533, -0.2706, 0.6151), (-0.5133, -0.2126, 0.7557), (-0.3001, -0.1243, 0.9564), (-0.5092, -0.1013, 1.653), (-0.5192, -3.06e-07, 1.653), (-0.2701, -0.1805, 0.9564), (-0.4619, -0.3087, 0.7557), (-0.5879, -0.3928, 0.6151), (-0.6913, -0.4619, 0.4438), (-0.7682, -0.5133, 0.2483), (-0.1913, 0.9619, -0.4048), (-0.1802, 0.9061, -0.6169), (-0.8155, -0.5449, 0.03628), (-0.8315, -0.5556, -0.1843), (-0.8155, -0.5449, -0.4048), (-0.7682, -0.5133, -0.6169), (-0.6913, -0.4619, -0.8123), (-0.5879, -0.3928, -0.9836), (-0.4619, -0.3087, -1.124), (-0.3182, -0.2126, -1.229), (-0.1622, -0.1084, -1.293), (-0.1379, -0.1379, -1.293), (-0.2706, -0.2706, -1.229), (-0.3928, -0.3928, -1.124), (-0.5, -0.5, -0.9836), (-0.1622, 0.8155, -0.8123), (-0.1379, 0.6935, -0.9836), (-0.5879, -0.5879, -0.8123), (-0.6533, -0.6533, -0.6169), (-0.6935, -0.6935, -0.4048), (-0.7071, -0.7071, -0.1843), (-0.6935, -0.6935, 0.03628), (-0.6533, -0.6533, 0.2483), (-0.5879, -0.5879, 0.4438), (-0.5, -0.5, 0.6151), (-0.3928, -0.3928, 0.7557), (-0.2297, -0.2297, 0.9564), (-0.5092, 0.1013, 1.653), (-0.76, 0.1512, 0.4504), (-0.1805, -0.2701, 0.9564), (-0.1084, 0.5449, -1.124), (-0.07466, 0.3753, -1.229), (-0.3087, -0.4619, 0.7557), (-0.3928, -0.5879, 0.6151), (-0.4619, -0.6913, 0.4438), (-0.5133, -0.7682, 0.2483), (-0.5449, -0.8155, 0.03628), (-0.5556, -0.8315, -0.1843), (-0.5449, -0.8155, -0.4048), (-0.5133, -0.7682, -0.6169), (-0.4619, -0.6913, -0.8123), (-0.3928, -0.5879, -0.9836), (-0.3087, -0.4619, -1.124), (-0.2126, -0.3182, -1.229), (-0.1084, -0.1622, -1.293), (-0.03806, 0.1913, -1.293), (-0.07466, -0.1802, -1.293), (-0.1464, -0.3536, -1.229), (-0.2126, -0.5133, -1.124), (-0.2706, -0.6533, -0.9836), (-0.3182, -0.7682, -0.8123), (-0.3536, -0.8536, -0.6169), (-0.3753, -0.9061, -0.4048), (-0.3827, -0.9239, -0.1843), (-0.3753, -0.9061, 0.03628), (-0.3536, -0.8536, 0.2483), (-0.3182, -0.7682, 0.4438), (-0.2706, -0.6533, 0.6151), (-0.2126, -0.5133, 0.7557), (-0.1243, -0.3001, 0.9564), (-0.2013, -0.04004, 1.841), (-0.4797, 0.1987, 1.653), (-0.4317, 0.2885, 1.653), (-0.2052, -3.304e-07, 1.841), (-0.06337, -0.3186, 0.9564), (-0.1084, -0.5449, 0.7557), (-0.1379, -0.6935, 0.6151), (-0.1622, -0.8155, 0.4438), (-0.1802, -0.9061, 0.2483), (-0.1913, -0.9619, 0.03628), (-0.1951, -0.9808, -0.1843), (-0.1913, -0.9619, -0.4048), (-0.1802, -0.9061, -0.6169), (-0.1622, -0.8155, -0.8123), (-0.1379, -0.6935, -0.9836), (-0.1084, -0.5449, -1.124), (-0.06337, 0.3186, 0.9564), (-0.1084, 0.5449, 0.7557), (-0.07466, -0.3753, -1.229), (-0.03806, -0.1913, -1.293), (3.964e-09, -0.1951, -1.293), (3.964e-09, -0.3827, -1.229), (-1.094e-08, -0.5556, -1.124), (-2.584e-08, -0.7071, -0.9836), (-8.544e-08, -0.8315, -0.8123), (6.357e-08, -0.9239, -0.6169), (-8.544e-08, -0.9808, -0.4048), (-1.003e-07, -1.0, -0.1843), (-8.544e-08, -0.9808, 0.03628), (6.357e-08, -0.9239, 0.2483), (-8.544e-08, -0.8315, 0.4438), (-2.584e-08, -0.7071, 0.6151), (-0.1379, 0.6935, 0.6151), (2.632e-08, -0.5556, 0.7557), (5.21e-08, -0.3248, 0.9564), (-0.2013, 0.04004, 1.841), (-0.7159, 0.2965, 0.4504), (0.06337, -0.3186, 0.9564), (0.1084, -0.5449, 0.7557), (0.1379, -0.6935, 0.6151), (0.1622, -0.8155, 0.4438), (0.1802, -0.9061, 0.2483), (0.1913, -0.9619, 0.03628), (0.1951, -0.9808, -0.1843), (0.1913, -0.9619, -0.4048), (0.1802, -0.9061, -0.6169), (-0.1622, 0.8155, 0.4438), (-0.3182, 0.7682, 0.4438), (0.1622, -0.8155, -0.8123), (0.1379, -0.6935, -0.9836), (0.1084, -0.5449, -1.124), (0.07466, -0.3753, -1.229), (0.03806, -0.1913, -1.293), (0.07466, -0.1802, -1.293), (0.1464, -0.3536, -1.229), (0.2126, -0.5133, -1.124), (0.2706, -0.6533, -0.9836), (0.3182, -0.7682, -0.8123), (0.3536, -0.8536, -0.6169), (0.3753, -0.9061, -0.4048), (0.3827, -0.9239, -0.1843), (-0.2706, 0.6533, 0.6151), (-0.2126, 0.5133, 0.7557), (0.3753, -0.9061, 0.03628), (0.3536, -0.8536, 0.2483), (0.3182, -0.7682, 0.4438), (0.2706, -0.6533, 0.6151), (0.2126, -0.5133, 0.7557), (0.1243, -0.3001, 0.9564), (-0.7617, 0.1515, -0.7925), (-0.1896, 0.07854, 1.841), (0.1805, -0.2701, 0.9564), (0.3087, -0.4619, 0.7557), (0.3928, -0.5879, 0.6151), (0.4619, -0.6913, 0.4438), (0.5133, -0.7682, 0.2483), (-0.1243, 0.3001, 0.9564), (-0.1707, 0.114, 1.841), (0.5449, -0.8155, 0.03628), (0.5556, -0.8315, -0.1843), (0.5449, -0.8155, -0.4048), (0.5133, -0.7682, -0.6169), (0.4619, -0.6913, -0.8123), (0.3928, -0.5879, -0.9836), (0.3087, -0.4619, -1.124), (0.2126, -0.3182, -1.229), (0.1084, -0.1622, -1.293), (1.421e-14, -3.258e-07, -1.315), (0.1379, -0.138, -1.293), (0.2706, -0.2706, -1.229), (0.3928, -0.3928, -1.124), (0.5, -0.5, -0.9836), (0.5879, -0.5879, -0.8123), (0.6533, -0.6533, -0.6169), (0.6935, -0.6935, -0.4048), (0.7071, -0.7071, -0.1843), (0.6935, -0.6935, 0.03628), (0.6533, -0.6533, 0.2483), (0.5879, -0.5879, 0.4438), (0.5, -0.5, 0.6151), (0.3928, -0.3928, 0.7557), (0.2297, -0.2297, 0.9564), (-0.2885, 0.4317, 1.653), (-0.3671, 0.3671, 1.653), (0.2701, -0.1805, 0.9564), (-0.07466, 0.1802, -1.293), (-0.1464, 0.3536, -1.229), (0.4619, -0.3087, 0.7557), (0.5879, -0.3928, 0.6151), (0.6913, -0.4619, 0.4438), (0.7682, -0.5133, 0.2483), (0.8155, -0.5449, 0.03628), (0.8315, -0.5556, -0.1843), (0.8155, -0.5449, -0.4048), (0.7682, -0.5133, -0.6169), (0.6913, -0.4619, -0.8123), (0.5879, -0.3928, -0.9836), (0.4619, -0.3087, -1.124), (0.3182, -0.2126, -1.229), (0.1622, -0.1084, -1.293), (-0.2126, 0.5133, -1.124), (0.1802, -0.07466, -1.293), (0.3536, -0.1464, -1.229), (0.5133, -0.2126, -1.124), (0.6533, -0.2706, -0.9836), (0.7682, -0.3182, -0.8123), (0.8536, -0.3536, -0.6169), (0.9061, -0.3753, -0.4048), (0.9239, -0.3827, -0.1843), (0.9061, -0.3753, 0.03628), (0.8536, -0.3536, 0.2483), (0.7682, -0.3182, 0.4438), (0.6533, -0.2706, 0.6151), (0.5133, -0.2126, 0.7557), (0.3001, -0.1243, 0.9564), (-0.7748, -2.813e-07, 0.4504), (-0.2706, 0.6533, -0.9836), (-0.3182, 0.7682, -0.8123), (-0.7175, 0.2972, -0.7925), (0.3186, -0.06337, 0.9564), (0.5449, -0.1084, 0.7557), (0.6935, -0.138, 0.6151), (0.8155, -0.1622, 0.4438), (0.9061, -0.1802, 0.2483), (0.9619, -0.1913, 0.03628), (0.9808, -0.1951, -0.1843), (0.9619, -0.1913, -0.4048), (0.9061, -0.1802, -0.6169), (0.8155, -0.1622, -0.8123), (0.6935, -0.138, -0.9836), (0.5449, -0.1084, -1.124), (0.3753, -0.07466, -1.229), (-0.3536, 0.8536, -0.6169), (-0.3753, 0.9061, -0.4048), (0.1913, -0.03806, -1.293), (0.1951, -3.08e-07, -1.293), (0.3827, -3.043e-07, -1.229), (0.5556, -3.415e-07, -1.124), (0.7071, -3.192e-07, -0.9836), (0.8315, -3.341e-07, -0.8123), (0.9239, -2.298e-07, -0.6169), (0.9808, -3.937e-07, -0.4048), (1.0, -3.788e-07, -0.1843), (0.9808, -3.937e-07, 0.03628), (0.9239, -2.745e-07, 0.2483), (0.8315, -3.341e-07, 0.4438), (0.7071, -3.192e-07, 0.6151), (-0.3827, 0.9239, -0.1843), (-0.3753, 0.9061, 0.03628), (0.5556, -3.117e-07, 0.7557), (0.3248, -3.177e-07, 0.9564), (-0.2509, 0.04991, -1.242), (-0.7766, -2.846e-07, -0.7925), (0.3186, 0.06337, 0.9564), (0.5449, 0.1084, 0.7557), (0.6935, 0.1379, 0.6151), (0.8155, 0.1622, 0.4438), (0.9061, 0.1802, 0.2483), (0.9619, 0.1913, 0.03628), (0.9808, 0.1951, -0.1843), (0.9619, 0.1913, -0.4048), (0.9061, 0.1802, -0.6169), (-0.3536, 0.8536, 0.2483), (-0.5133, 0.7682, 0.2483), (0.8155, 0.1622, -0.8123), (0.6935, 0.1379, -0.9836), (0.5449, 0.1084, -1.124), (0.3753, 0.07466, -1.229), (0.1913, 0.03806, -1.293), (0.1802, 0.07466, -1.293), (0.3536, 0.1464, -1.229), (0.5133, 0.2126, -1.124), (0.6533, 0.2706, -0.9836), (0.7682, 0.3182, -0.8123), (0.8536, 0.3536, -0.6169), (0.9061, 0.3753, -0.4048), (0.9239, 0.3827, -0.1843), (-0.5449, 0.8155, 0.03628), (-0.5556, 0.8315, -0.1843), (0.9061, 0.3753, 0.03628), (0.8536, 0.3536, 0.2483), (0.7682, 0.3182, 0.4438), (0.6533, 0.2706, 0.6151), (0.5133, 0.2126, 0.7557), (0.3001, 0.1243, 0.9564), (0.1013, 0.5092, 1.653), (-2.114e-08, 0.5192, 1.653), (0.2701, 0.1805, 0.9564), (0.4619, 0.3087, 0.7557), (0.5879, 0.3928, 0.6151), (0.6913, 0.4619, 0.4438), (0.7682, 0.5133, 0.2483), (-0.5449, 0.8155, -0.4048), (-0.5133, 0.7682, -0.6169), (0.8155, 0.5449, 0.03628), (0.8315, 0.5556, -0.1843), (0.8155, 0.5449, -0.4048), (0.7682, 0.5133, -0.6169), (0.6913, 0.4619, -0.8123), (0.5879, 0.3928, -0.9836), (0.4619, 0.3087, -1.124), (0.3182, 0.2126, -1.229), (0.1622, 0.1084, -1.293), (0.1379, 0.1379, -1.293), (0.2706, 0.2706, -1.229), (0.3928, 0.3928, -1.124), (0.5, 0.5, -0.9836), (-0.4619, 0.6913, -0.8123), (-0.3928, 0.5879, -0.9836), (0.5879, 0.5879, -0.8123), (0.6533, 0.6533, -0.6169), (0.6935, 0.6935, -0.4048), (0.7071, 0.7071, -0.1843), (0.6935, 0.6935, 0.03628), (0.6533, 0.6533, 0.2483), (0.5879, 0.5879, 0.4438), (0.5, 0.5, 0.6151), (0.3928, 0.3928, 0.7557), (0.2297, 0.2297, 0.9564), (-0.2364, 0.0979, -1.242), (-0.7159, -0.2965, 0.4504), (0.1805, 0.2701, 0.9564), (-0.3087, 0.4619, -1.124), (-0.2126, 0.3182, -1.229), (0.3087, 0.4619, 0.7557), (0.3928, 0.5879, 0.6151), (0.4619, 0.6913, 0.4438), (0.5133, 0.7682, 0.2483), (0.5449, 0.8155, 0.03628), (0.5556, 0.8315, -0.1843), (0.5449, 0.8155, -0.4048), (0.5133, 0.7682, -0.6169), (0.4619, 0.6913, -0.8123), (0.3928, 0.5879, -0.9836), (0.3087, 0.4619, -1.124), (0.2126, 0.3182, -1.229), (0.1084, 0.1622, -1.293), (-0.1084, 0.1622, -1.293), (0.07466, 0.1802, -1.293), (0.1464, 0.3536, -1.229), (0.2126, 0.5133, -1.124), (0.2706, 0.6533, -0.9836), (0.3182, 0.7682, -0.8123), (0.3536, 0.8536, -0.6169), (0.3753, 0.9061, -0.4048), (0.3827, 0.9239, -0.1843), (0.3753, 0.9061, 0.03628), (0.3536, 0.8536, 0.2483), (0.3182, 0.7682, 0.4438), (0.2706, 0.6533, 0.6151), (0.2126, 0.5133, 0.7557), (0.1243, 0.3001, 0.9564), (-0.114, 0.1707, 1.841), (-0.1451, 0.1451, 1.841), (-0.1987, 0.4797, 1.653), (0.06337, 0.3186, 0.9564), (0.1084, 0.5449, 0.7557), (0.1379, 0.6935, 0.6151), (0.1622, 0.8155, 0.4438), (0.1802, 0.9061, 0.2483), (0.1913, 0.9619, 0.03628), (0.1951, 0.9808, -0.1843), (0.1913, 0.9619, -0.4048), (0.1802, 0.9061, -0.6169), (0.1622, 0.8155, -0.8123), (0.1379, 0.6935, -0.9836), (0.1084, 0.5449, -1.124), (-0.1805, 0.2701, 0.9564), (-0.3087, 0.4619, 0.7557), (0.07466, 0.3753, -1.229), (0.03806, 0.1913, -1.293), (1.421e-14, 0.1951, -1.293), (1.421e-14, 0.3827, -1.229), (1.421e-14, 0.5556, -1.124), (1.421e-14, 0.7071, -0.9836), (1.421e-14, 0.8315, -0.8123), (1.421e-14, 0.9239, -0.6169), (1.421e-14, 0.9808, -0.4048), (1.421e-14, 1.0, -0.1843), (1.421e-14, 0.9808, 0.03628), (1.421e-14, 0.9239, 0.2483), (1.421e-14, 0.8315, 0.4438), (-0.3928, 0.5879, 0.6151), (-0.4619, 0.6913, 0.4438), (-0.1379, 0.1379, -1.293), (-0.2706, 0.2706, -1.229), (-0.3928, 0.3928, -1.124), (-0.5, 0.5, -0.9836), (-0.5879, 0.5879, -0.8123), (-0.6533, 0.6533, -0.6169), (-0.6935, 0.6935, -0.4048), (-0.7071, 0.7071, -0.1843), (1.421e-14, 0.7071, 0.6151), (1.421e-14, 0.5556, 0.7557), (-0.6935, 0.6935, 0.03628), (-0.76, -0.1512, 0.4504), (-0.6533, 0.6533, 0.2483), (-0.1301, 0.3141, 1.558), (-0.5092, 0.1013, 1.759), (2.035e-08, 0.34, 1.558), (0.06633, 0.3335, 1.558), (-0.4797, 0.1987, 1.759), (-0.5192, -3.123e-07, 1.759), (-0.2404, 0.2404, 1.558), (-0.1889, 0.2827, 1.558), (-0.4797, -0.1987, 1.759), (-0.5092, -0.1013, 1.759), (-0.2827, 0.1889, 1.558), (-0.3141, 0.1301, 1.558), (-0.4317, -0.2885, 1.759), (-0.3335, 0.06633, 1.558), (-0.34, -3.106e-07, 1.558), (-0.3335, -0.06633, 1.558), (-0.3671, -0.3671, 1.759), (-0.1013, -0.5092, 1.759), (-0.2885, -0.4317, 1.759), (-0.3141, -0.1301, 1.558), (-0.1987, -0.4797, 1.759), (-0.2827, -0.1889, 1.558), (-9.309e-08, -0.5192, 1.759), (-0.2404, -0.2404, 1.558), (-0.1889, -0.2827, 1.558), (-0.1301, -0.3141, 1.558), (-0.06633, -0.3335, 1.558), (-1.275e-08, -0.34, 1.558), (0.1301, -0.3141, 1.558), (0.06633, -0.3335, 1.558), (0.1889, -0.2827, 1.558), (0.2404, -0.2404, 1.558), (0.2827, -0.1889, 1.558), (0.3335, -0.06633, 1.558), (0.3141, -0.1301, 1.558), (-0.06633, 0.3335, 1.558), (0.34, -3.437e-07, 1.558), (0.3335, 0.06633, 1.558), (0.3141, 0.1301, 1.558), (0.2404, 0.2404, 1.558), (0.2827, 0.1889, 1.558), (0.1889, 0.2827, 1.558), (0.1301, 0.3141, 1.558), (0.1279, -0.02545, -1.238), (-0.2558, -3.148e-07, -1.242), (-0.4317, -0.2885, 1.653), (-0.6443, -0.4305, 0.4504), (0.04004, 0.2013, 1.841), (-5.978e-09, 0.2052, 1.841), (-0.5479, -0.5479, 0.4504), (-0.3671, -0.3671, 1.653), (-0.1512, -0.76, 0.4504), (-0.4305, -0.6443, 0.4504), (-0.1304, -3.348e-07, -1.238), (-0.2885, -0.4317, 1.653), (-0.1987, -0.4797, 1.653), (-0.07854, 0.1896, 1.841), (-0.1013, -0.5092, 1.653), (-0.7175, -0.2972, -0.7925), (-7.168e-08, -0.5192, 1.653), (0.1987, -0.4797, 1.653), (0.1013, -0.5092, 1.653), (0.2885, -0.4317, 1.653), (0.3671, -0.3671, 1.653), (0.4317, -0.2885, 1.653), (0.5092, -0.1013, 1.653), (0.4797, -0.1987, 1.653), (-0.1013, 0.5092, 1.653), (0.5192, -3.565e-07, 1.653), (0.5092, 0.1013, 1.653), (0.4797, 0.1987, 1.653), (0.3671, 0.3671, 1.653), (0.4317, 0.2885, 1.653), (0.2885, 0.4317, 1.653), (0.1987, 0.4797, 1.653), (-0.4317, 0.2885, 1.759), (-4.254e-08, 0.5192, 1.759), (-0.2885, 0.4317, 1.759), (-0.3671, 0.3671, 1.759), (0.1013, 0.5092, 1.759), (-0.1987, 0.4797, 1.759), (0.1987, -0.4797, 1.759), (0.1013, -0.5092, 1.759), (0.2885, -0.4317, 1.759), (0.3671, -0.3671, 1.759), (0.4317, -0.2885, 1.759), (0.5092, -0.1013, 1.759), (0.4797, -0.1987, 1.759), (-0.1013, 0.5092, 1.759), (0.5192, -3.629e-07, 1.759), (0.5092, 0.1013, 1.759), (0.4797, 0.1987, 1.759), (0.3671, 0.3671, 1.759), (0.4317, 0.2885, 1.759), (0.2885, 0.4317, 1.759), (0.1987, 0.4797, 1.759), (-0.2965, -0.7159, 0.4504), (-0.7617, -0.1515, -0.7925), (-0.1707, -0.114, 1.841), (-7.407e-08, 0.1304, -1.238), (-0.02544, 0.1279, -1.238), (-0.6457, -0.4314, -0.7925), (-9.544e-08, -0.7748, 0.4504), (-0.1451, -0.1451, 1.841), (-0.5491, -0.5491, -0.7925), (-0.1515, -0.7617, -0.7925), (-0.4314, -0.6457, -0.7925), (-0.114, -0.1707, 1.841), (-0.07854, -0.1896, 1.841), (0.09222, -0.09223, -1.238), (-0.04004, -0.2013, 1.841), (-0.2364, -0.09791, -1.242), (-2.596e-08, -0.2052, 1.841), (0.07854, -0.1896, 1.841), (0.04004, -0.2013, 1.841), (0.114, -0.1707, 1.841), (0.1451, -0.1451, 1.841), (0.1707, -0.114, 1.841), (0.2013, -0.04004, 1.841), (0.1896, -0.07854, 1.841), (-0.04004, 0.2013, 1.841), (0.2052, -3.503e-07, 1.841), (0.2013, 0.04004, 1.841), (0.1896, 0.07854, 1.841), (0.1451, 0.1451, 1.841), (0.1707, 0.114, 1.841), (0.114, 0.1707, 1.841), (0.07854, 0.1896, 1.841), (0.2973, -0.1232, 1.273), (0.1788, 0.2676, 1.273), (0.2276, 0.2276, 1.273), (-0.2276, 0.2276, 1.273), (2.167e-08, -0.3218, 1.273), (0.06278, -0.3156, 1.273), (0.1232, -0.2973, 1.273), (-0.2676, 0.1788, 1.273), (-0.2973, 0.1232, 1.273), (0.2973, 0.1232, 1.273), (0.2676, 0.1788, 1.273), (0.3156, -0.06278, 1.273), (5.299e-08, 0.3218, 1.273), (-0.06278, 0.3156, 1.273), (-0.1788, -0.2676, 1.273), (-0.2276, -0.2276, 1.273), (-0.1232, -0.2973, 1.273), (-0.06278, -0.3156, 1.273), (0.2676, -0.1788, 1.273), (0.1788, -0.2676, 1.273), (0.2276, -0.2276, 1.273), (-0.3156, 0.06278, 1.273), (-0.1232, 0.2973, 1.273), (-0.1788, 0.2676, 1.273), (-0.3218, -2.979e-07, 1.273), (-0.3156, -0.06278, 1.273), (0.1232, 0.2973, 1.273), (0.06278, 0.3156, 1.273), (-0.2973, -0.1232, 1.273), (-0.2676, -0.1788, 1.273), (0.3218, -3.292e-07, 1.273), (0.3156, 0.06278, 1.273), (-0.892, -0.3695, -0.1799), (-0.5316, -0.2202, -1.055), (-2.268e-08, -0.2052, 0.9384), (-0.9469, -0.1884, -0.1799), (-0.9655, -2.698e-07, -0.1799), (-0.9469, 0.1884, -0.1799), (-0.07851, -0.1896, 0.9384), (-0.5644, -0.1123, -1.055), (-0.114, -0.1706, 0.9384), (-0.04003, -0.2012, 0.9384), (-0.1451, -0.1451, 0.9384), (-0.1706, -0.114, 0.9384), (-0.892, 0.3695, -0.1799), (-0.8028, 0.5364, -0.1799), (-0.2012, -0.04003, 0.9384), (-0.1896, -0.07851, 0.9384), (-0.5754, -3.003e-07, -1.055), (-0.5644, 0.1123, -1.055), (-0.2052, -3.282e-07, 0.9384), (-0.5316, 0.2202, -1.055), (-0.1896, 0.07851, 0.9384), (-0.2012, 0.04003, 0.9384), (-0.4784, 0.3197, -1.055), (-0.5364, 0.8028, -0.1799), (-0.6827, 0.6827, -0.1799), (-0.1706, 0.114, 0.9384), (-2.707e-09, 0.2052, 0.9384), (0.1884, 0.9469, -0.1799), (-0.114, 0.1706, 0.9384), (-2.912e-08, 0.9655, -0.1799), (-0.1451, 0.1451, 0.9384), (-0.3197, 0.4784, -1.055), (0.04003, 0.2012, 0.9384), (-0.4069, 0.4069, -1.055), (-0.3695, 0.892, -0.1799), (-0.07851, 0.1896, 0.9384), (0.07851, -0.1896, 0.9384), (0.04003, -0.2012, 0.9384), (0.114, -0.1706, 0.9384), (0.1451, -0.1451, 0.9384), (0.1706, -0.114, 0.9384), (0.2012, -0.04003, 0.9384), (0.1896, -0.07852, 0.9384), (-0.04003, 0.2012, 0.9384), (0.2052, -3.482e-07, 0.9384), (0.2012, 0.04003, 0.9384), (0.1896, 0.07851, 0.9384), (0.1451, 0.1451, 0.9384), (0.1706, 0.114, 0.9384), (0.114, 0.1706, 0.9384), (0.07851, 0.1896, 0.9384), (-0.6443, 0.4305, 0.4504), (-2.002e-08, 0.7748, 0.4504), (-0.2972, -0.7175, -0.7925), (-0.2509, -0.04991, -1.242), (0.1084, -0.07246, -1.238), (0.07246, -0.1084, -1.238), (-0.4305, 0.6443, 0.4504), (-0.2127, -0.1421, -1.242), (-0.5479, 0.5479, 0.4504), (-9.902e-08, -0.7766, -0.7925), (-0.1809, -0.1809, -1.242), (-0.04991, -0.2509, -1.242), (0.1512, 0.76, 0.4504), (-0.1421, -0.2127, -1.242), (-0.09222, -0.09223, -1.238), (-0.07246, -0.1084, -1.238), (-0.2965, 0.7159, 0.4504), (0.2965, -0.7159, 0.4504), (0.1512, -0.76, 0.4504), (0.4305, -0.6443, 0.4504), (0.5479, -0.5479, 0.4504), (0.6443, -0.4305, 0.4504), (0.76, -0.1512, 0.4504), (0.7159, -0.2965, 0.4504), (-0.1512, 0.76, 0.4504), (0.7748, -3.568e-07, 0.4504), (0.76, 0.1512, 0.4504), (0.7159, 0.2965, 0.4504), (0.5479, 0.5479, 0.4504), (0.6443, 0.4305, 0.4504), (0.4305, 0.6443, 0.4504), (0.2965, 0.7159, 0.4504), (-0.8028, -0.5364, -0.1799), (0.1123, 0.5644, -1.055), (-1.711e-08, 0.5754, -1.055), (-0.6827, -0.6827, -0.1799), (-0.5364, -0.8028, -0.1799), (-0.3695, -0.892, -0.1799), (-0.2202, 0.5316, -1.055), (-0.1884, -0.9469, -0.1799), (-1.231e-07, -0.9655, -0.1799), (0.3695, -0.892, -0.1799), (0.1884, -0.9469, -0.1799), (0.5364, -0.8028, -0.1799), (0.6827, -0.6827, -0.1799), (0.8028, -0.5364, -0.1799), (0.9469, -0.1884, -0.1799), (0.892, -0.3695, -0.1799), (-0.1884, 0.9469, -0.1799), (0.9655, -3.638e-07, -0.1799), (0.9469, 0.1884, -0.1799), (0.892, 0.3695, -0.1799), (0.6827, 0.6827, -0.1799), (0.8028, 0.5364, -0.1799), (0.5364, 0.8028, -0.1799), (0.3695, 0.892, -0.1799), (-0.6457, 0.4314, -0.7925), (-2.342e-08, 0.7766, -0.7925), (-0.09791, -0.2364, -1.242), (-0.04991, -0.1205, -1.238), (-0.02544, -0.1279, -1.238), (-0.1084, -0.07246, -1.238), (-0.4314, 0.6457, -0.7925), (-0.1279, -0.02545, -1.238), (-0.5491, 0.5491, -0.7925), (-4.652e-08, -0.2558, -1.242), (-7.89e-08, -0.1304, -1.238), (0.02544, -0.1279, -1.238), (0.1515, 0.7617, -0.7925), (0.04991, -0.1205, -1.238), (-0.1205, -0.04991, -1.238), (-1.166e-07, -5.578e-07, -1.237), (-0.2972, 0.7175, -0.7925), (0.2972, -0.7175, -0.7925), (0.1515, -0.7617, -0.7925), (0.4314, -0.6457, -0.7925), (0.5491, -0.5491, -0.7925), (0.6457, -0.4314, -0.7925), (0.7617, -0.1515, -0.7925), (0.7175, -0.2972, -0.7925), (-0.1515, 0.7617, -0.7925), (0.7766, -3.602e-07, -0.7925), (0.7617, 0.1515, -0.7925), (0.7175, 0.2972, -0.7925), (0.5491, 0.5491, -0.7925), (0.6457, 0.4314, -0.7925), (0.4314, 0.6457, -0.7925), (0.2972, 0.7175, -0.7925), (-0.4784, -0.3197, -1.055), (-0.4069, -0.4069, -1.055), (-0.3197, -0.4784, -1.055), (-0.2202, -0.5316, -1.055), (-0.1123, -0.5644, -1.055), (-7.313e-08, -0.5754, -1.055), (0.2202, -0.5316, -1.055), (0.1123, -0.5644, -1.055), (0.3197, -0.4784, -1.055), (0.4069, -0.4069, -1.055), (0.4784, -0.3197, -1.055), (0.5644, -0.1123, -1.055), (0.5316, -0.2202, -1.055), (-0.1123, 0.5644, -1.055), (0.5754, -3.563e-07, -1.055), (0.5644, 0.1123, -1.055), (0.5316, 0.2202, -1.055), (0.4069, 0.4069, -1.055), (0.4784, 0.3197, -1.055), (0.3197, 0.4784, -1.055), (0.2202, 0.5316, -1.055), (-0.2127, 0.1421, -1.242), (-2.161e-08, 0.2558, -1.242), (0.1279, 0.02544, -1.238), (0.1304, -3.447e-07, -1.238), (0.1084, 0.07246, -1.238), (-0.07246, 0.1084, -1.238), (-0.1421, 0.2127, -1.242), (-0.09222, 0.09222, -1.238), (-0.1809, 0.1809, -1.242), (0.1205, 0.04991, -1.238), (0.07246, 0.1084, -1.238), (0.09222, 0.09222, -1.238), (0.04991, 0.2509, -1.242), (0.02544, 0.1279, -1.238), (0.04991, 0.1205, -1.238), (-0.04991, 0.1205, -1.238), (-0.09791, 0.2364, -1.242), (0.09791, -0.2364, -1.242), (0.04991, -0.2509, -1.242), (0.1421, -0.2127, -1.242), (0.1809, -0.1809, -1.242), (0.2127, -0.1421, -1.242), (0.2509, -0.04991, -1.242), (0.2364, -0.09791, -1.242), (-0.04991, 0.2509, -1.242), (0.2558, -3.397e-07, -1.242), (0.2509, 0.04991, -1.242), (0.2364, 0.0979, -1.242), (0.1809, 0.1809, -1.242), (0.2127, 0.1421, -1.242), (0.1421, 0.2127, -1.242), (0.09791, 0.2364, -1.242)], [], [(467, 453, 227, 226), (105, 91, 463, 462), (468, 467, 226, 212), (90, 76, 465, 464), (347, 212, 211, 76), (150, 136, 457, 456), (318, 332, 91, 105), (826, 582, 581, 803), (393, 392, 302, 301), (136, 135, 458, 457), (582, 764, 581), (348, 468, 212, 347), (333, 347, 76, 90), (120, 106, 461, 460), (817, 764, 582), (252, 150, 456), (408, 407, 285, 271), (302, 317, 106, 120), (377, 363, 332, 318), (818, 817, 582, 826), (422, 408, 271, 270), (227, 241, 181, 182), (363, 362, 333, 332), (270, 271, 136, 150), (808, 807, 817, 818), (212, 226, 197, 211), (453, 452, 241, 227), (285, 301, 121, 135), (332, 333, 90, 91), (362, 348, 347, 333), (807, 764, 817), (271, 285, 135, 136), (476, 479, 362, 363), (0, 1, 467, 468), (471, 472, 393, 407), (472, 473, 392, 393), (392, 378, 317, 302), (809, 764, 807), (810, 809, 807, 808), (252, 422, 270), (2, 3, 452, 453), (407, 393, 301, 285), (473, 474, 378, 392), (378, 377, 318, 317), (479, 481, 348, 362), (252, 469, 422), (475, 476, 363, 377), (474, 475, 377, 378), (470, 471, 407, 408), (13, 12, 479, 476), (481, 0, 468, 348), (17, 16, 473, 472), (9, 8, 2, 1), (15, 14, 475, 474), (252, 20, 469), (18, 17, 472, 471), (12, 11, 481, 479), (35, 764, 809), (11, 10, 0, 481), (1, 2, 453, 467), (10, 9, 1, 0), (16, 15, 474, 473), (469, 470, 408, 422), (19, 18, 471, 470), (32, 33, 8, 9), (29, 30, 11, 12), (33, 34, 6, 8), (802, 35, 809, 810), (27, 28, 13, 14), (404, 65, 35, 802), (20, 19, 470, 469), (252, 21, 20), (14, 13, 476, 475), (24, 25, 16, 17), (8, 6, 3, 2), (26, 27, 14, 15), (65, 764, 35), (28, 29, 12, 13), (21, 22, 19, 20), (23, 24, 17, 18), (252, 50, 21), (30, 31, 10, 11), (50, 49, 22, 21), (39, 38, 33, 32), (41, 40, 31, 30), (49, 48, 23, 22), (43, 42, 29, 28), (44, 43, 28, 27), (47, 46, 25, 24), (42, 41, 30, 29), (31, 32, 9, 10), (36, 764, 65), (48, 47, 24, 23), (22, 23, 18, 19), (38, 37, 34, 33), (25, 26, 15, 16), (54, 55, 46, 47), (535, 764, 36), (40, 39, 32, 31), (62, 63, 38, 39), (59, 60, 41, 42), (45, 44, 27, 26), (56, 57, 44, 45), (46, 45, 26, 25), (63, 64, 37, 38), (336, 36, 65, 404), (57, 58, 43, 44), (51, 52, 49, 50), (58, 59, 42, 43), (55, 56, 45, 46), (52, 53, 48, 49), (61, 62, 39, 40), (77, 75, 56, 55), (68, 67, 64, 63), (73, 72, 59, 58), (81, 80, 52, 51), (696, 756, 535, 526), (71, 70, 61, 60), (78, 77, 55, 54), (74, 73, 58, 57), (53, 54, 47, 48), (756, 764, 535), (79, 78, 54, 53), (526, 535, 36, 336), (69, 68, 63, 62), (60, 61, 40, 41), (72, 71, 60, 59), (252, 51, 50), (252, 81, 51), (88, 89, 73, 74), (763, 764, 756), (75, 74, 57, 56), (93, 94, 70, 71), (70, 69, 62, 61), (83, 84, 79, 80), (80, 79, 53, 52), (86, 87, 75, 77), (84, 85, 78, 79), (593, 763, 756, 696), (82, 83, 80, 81), (92, 93, 71, 72), (95, 96, 68, 69), (87, 88, 74, 75), (89, 92, 72, 73), (754, 764, 763), (700, 754, 763, 593), (107, 104, 93, 92), (108, 107, 92, 89), (110, 109, 88, 87), (114, 113, 84, 83), (109, 108, 89, 88), (96, 97, 67, 68), (252, 115, 82), (115, 114, 83, 82), (252, 82, 81), (104, 103, 94, 93), (94, 95, 69, 70), (111, 110, 87, 86), (85, 86, 77, 78), (102, 101, 96, 95), (128, 129, 102, 103), (113, 112, 85, 84), (129, 130, 101, 102), (101, 100, 97, 96), (122, 123, 110, 111), (112, 111, 86, 85), (116, 117, 114, 115), (126, 127, 104, 107), (123, 124, 109, 110), (117, 118, 113, 114), (127, 128, 103, 104), (703, 707, 754, 700), (707, 764, 754), (119, 122, 111, 112), (103, 102, 95, 94), (130, 131, 100, 101), (143, 142, 125, 124), (708, 764, 707), (146, 145, 122, 119), (147, 146, 119, 118), (149, 148, 117, 116), (144, 143, 124, 123), (118, 119, 112, 113), (141, 140, 127, 126), (252, 149, 116), (124, 125, 108, 109), (139, 138, 129, 128), (125, 126, 107, 108), (137, 134, 131, 130), (252, 116, 115), (138, 137, 130, 129), (145, 144, 123, 122), (142, 141, 126, 125), (151, 152, 148, 149), (140, 139, 128, 127), (163, 164, 134, 137), (148, 147, 118, 117), (752, 764, 708), (154, 155, 145, 146), (153, 154, 146, 147), (156, 157, 143, 144), (161, 162, 138, 139), (158, 159, 141, 142), (751, 752, 708, 706), (152, 153, 147, 148), (706, 708, 707, 703), (155, 156, 144, 145), (162, 163, 137, 138), (170, 169, 164, 163), (252, 184, 151), (174, 173, 160, 159), (175, 174, 159, 158), (176, 175, 158, 157), (160, 161, 139, 140), (753, 764, 752), (184, 183, 152, 151), (159, 160, 140, 141), (177, 176, 157, 156), (157, 158, 142, 143), (180, 179, 154, 153), (252, 151, 149), (183, 180, 153, 152), (171, 170, 163, 162), (172, 171, 162, 161), (217, 216, 186, 185), (214, 213, 189, 188), (209, 208, 192, 191), (207, 206, 194, 193), (252, 217, 185), (206, 205, 195, 194), (213, 210, 190, 189), (203, 202, 199, 198), (216, 215, 187, 186), (760, 764, 759), (820, 760, 759, 758), (204, 203, 198, 196), (185, 186, 183, 184), (173, 172, 161, 160), (215, 214, 188, 187), (759, 764, 753), (220, 221, 214, 215), (229, 230, 205, 206), (231, 232, 203, 204), (228, 229, 206, 207), (210, 209, 191, 190), (178, 177, 156, 155), (218, 219, 216, 217), (205, 204, 196, 195), (223, 224, 209, 210), (208, 207, 193, 192), (252, 218, 217), (633, 613, 488, 489), (230, 231, 204, 205), (612, 611, 523, 521), (221, 222, 213, 214), (225, 228, 207, 208), (244, 243, 228, 225), (232, 233, 202, 203), (627, 614, 509, 508), (248, 247, 222, 221), (243, 240, 229, 228), (249, 248, 221, 220), (239, 238, 231, 230), (247, 246, 223, 222), (250, 249, 220, 219), (238, 237, 232, 231), (224, 225, 208, 209), (179, 178, 155, 154), (237, 236, 233, 232), (222, 223, 210, 213), (252, 251, 218), (219, 220, 215, 216), (259, 260, 244, 245), (610, 621, 515, 516), (251, 250, 219, 218), (194, 195, 172, 173), (258, 259, 245, 246), (246, 245, 224, 223), (253, 254, 250, 251), (628, 610, 516, 514), (264, 265, 237, 238), (245, 244, 225, 224), (257, 258, 246, 247), (240, 239, 230, 229), (263, 264, 238, 239), (252, 253, 251), (254, 255, 249, 250), (618, 631, 495, 493), (262, 263, 239, 240), (278, 277, 260, 259), (260, 261, 243, 244), (276, 275, 262, 261), (265, 266, 236, 237), (272, 269, 266, 265), (282, 281, 256, 255), (274, 273, 264, 263), (273, 272, 265, 264), (256, 257, 247, 248), (198, 199, 169, 170), (611, 636, 524, 523), (261, 262, 240, 243), (283, 282, 255, 254), (255, 256, 248, 249), (284, 283, 254, 253), (620, 612, 521, 522), (277, 276, 261, 260), (635, 638, 501, 497), (290, 291, 279, 280), (275, 274, 263, 262), (298, 299, 269, 272), (616, 629, 512, 510), (287, 288, 282, 283), (279, 278, 259, 258), (292, 293, 277, 278), (252, 284, 253), (252, 286, 284), (280, 279, 258, 257), (293, 294, 276, 277), (281, 280, 257, 256), (295, 296, 274, 275), (305, 304, 299, 298), (315, 314, 289, 288), (319, 316, 287, 286), (313, 312, 291, 290), (309, 308, 295, 294), (311, 310, 293, 292), (325, 326, 311, 312), (252, 319, 286), (286, 287, 283, 284), (192, 193, 174, 175), (308, 307, 296, 295), (312, 311, 292, 291), (310, 309, 294, 293), (624, 626, 507, 506), (613, 617, 492, 488), (307, 306, 297, 296), (288, 289, 281, 282), (189, 190, 177, 178), (252, 320, 319), (334, 335, 304, 305), (324, 325, 312, 313), (329, 330, 307, 308), (322, 323, 314, 315), (321, 322, 315, 316), (614, 615, 511, 509), (330, 331, 306, 307), (323, 324, 313, 314), (331, 334, 305, 306), (327, 328, 309, 310), (320, 321, 316, 319), (615, 616, 510, 511), (328, 329, 308, 309), (349, 346, 325, 324), (351, 350, 323, 322), (622, 623, 517, 484), (345, 344, 327, 326), (350, 349, 324, 323), (343, 342, 329, 328), (340, 339, 334, 331), (296, 297, 273, 274), (187, 188, 179, 180), (342, 341, 330, 329), (326, 327, 310, 311), (344, 343, 328, 327), (339, 338, 335, 334), (252, 353, 320), (352, 351, 322, 321), (353, 352, 321, 320), (365, 366, 341, 342), (346, 345, 326, 325), (357, 358, 349, 350), (341, 340, 331, 330), (366, 367, 340, 341), (641, 619, 520, 519), (617, 618, 493, 492), (360, 361, 344, 345), (358, 359, 346, 349), (355, 356, 351, 352), (368, 369, 338, 339), (361, 364, 343, 344), (364, 365, 342, 343), (252, 354, 353), (294, 295, 275, 276), (252, 185, 184), (374, 373, 368, 367), (356, 357, 350, 351), (373, 372, 369, 368), (384, 383, 358, 357), (379, 376, 365, 364), (386, 385, 356, 355), (297, 298, 272, 273), (191, 192, 175, 176), (381, 380, 361, 360), (359, 360, 345, 346), (380, 379, 364, 361), (367, 368, 339, 340), (387, 386, 355, 354), (619, 620, 522, 520), (621, 640, 518, 515), (354, 355, 352, 353), (391, 394, 383, 384), (385, 384, 357, 356), (637, 622, 484, 485), (383, 382, 359, 358), (399, 400, 375, 376), (382, 381, 360, 359), (401, 402, 373, 374), (252, 387, 354), (402, 403, 372, 373), (623, 632, 482, 517), (625, 624, 506, 505), (376, 375, 366, 365), (289, 290, 280, 281), (190, 191, 176, 177), (398, 399, 376, 379), (375, 374, 367, 366), (639, 625, 505, 503), (394, 395, 382, 383), (419, 418, 391, 390), (396, 397, 380, 381), (626, 627, 508, 507), (195, 196, 171, 172), (395, 396, 381, 382), (252, 388, 387), (397, 398, 379, 380), (390, 391, 384, 385), (410, 409, 402, 401), (389, 390, 385, 386), (413, 412, 399, 398), (388, 389, 386, 387), (420, 419, 390, 389), (400, 401, 374, 375), (416, 415, 396, 395), (414, 413, 398, 397), (412, 411, 400, 399), (418, 417, 394, 391), (415, 414, 397, 396), (430, 431, 413, 414), (417, 416, 395, 394), (424, 425, 419, 420), (409, 406, 403, 402), (630, 628, 514, 513), (629, 630, 513, 512), (291, 292, 278, 279), (193, 194, 173, 174), (252, 421, 388), (421, 420, 389, 388), (411, 410, 401, 400), (433, 434, 410, 411), (450, 449, 427, 426), (252, 423, 421), (314, 313, 290, 289), (188, 189, 178, 179), (423, 424, 420, 421), (631, 634, 496, 495), (434, 435, 409, 410), (429, 430, 414, 415), (428, 429, 415, 416), (432, 433, 411, 412), (431, 432, 412, 413), (425, 426, 418, 419), (427, 428, 416, 417), (435, 436, 406, 409), (426, 427, 417, 418), (252, 455, 423), (449, 448, 428, 427), (455, 454, 424, 423), (632, 633, 489, 482), (443, 442, 434, 433), (445, 444, 432, 431), (454, 451, 425, 424), (448, 447, 429, 428), (441, 440, 436, 435), (447, 446, 430, 429), (316, 315, 288, 287), (196, 198, 170, 171), (442, 441, 435, 434), (444, 443, 433, 432), (446, 445, 431, 430), (634, 635, 497, 496), (464, 465, 444, 445), (636, 637, 485, 524), (306, 305, 298, 297), (186, 187, 180, 183), (252, 456, 455), (451, 450, 426, 425), (463, 464, 445, 446), (638, 639, 503, 501), (465, 466, 443, 444), (458, 459, 450, 451), (477, 478, 441, 442), (457, 458, 451, 454), (478, 7, 440, 441), (456, 457, 454, 455), (459, 460, 449, 450), (461, 462, 447, 448), (211, 197, 477, 466), (466, 477, 442, 443), (91, 90, 464, 463), (301, 302, 120, 121), (135, 121, 459, 458), (226, 227, 182, 197), (182, 181, 7, 478), (460, 461, 448, 449), (106, 105, 462, 461), (76, 211, 466, 465), (640, 641, 519, 518), (317, 318, 105, 106), (121, 120, 460, 459), (252, 270, 150), (197, 182, 478, 477), (462, 463, 446, 447), (507, 508, 539, 537), (521, 523, 555, 553), (496, 497, 98, 99), (520, 522, 554, 552), (512, 513, 545, 544), (505, 506, 536, 532), (484, 517, 549, 371), (501, 503, 527, 4), (489, 488, 268, 267), (506, 507, 537, 536), (524, 485, 370, 556), (495, 496, 99, 132), (522, 521, 553, 554), (503, 505, 532, 527), (509, 511, 543, 541), (514, 516, 548, 546), (497, 501, 4, 98), (519, 520, 552, 551), (510, 512, 544, 542), (517, 482, 439, 549), (516, 515, 547, 548), (485, 484, 371, 370), (518, 519, 551, 550), (523, 524, 556, 555), (492, 493, 166, 167), (488, 492, 167, 268), (513, 514, 546, 545), (482, 489, 267, 439), (515, 518, 550, 547), (493, 495, 132, 166), (511, 510, 542, 543), (508, 509, 541, 539), (439, 267, 559, 562), (547, 550, 571, 568), (98, 4, 490, 491), (536, 537, 502, 500), (543, 542, 563, 564), (166, 132, 483, 486), (539, 541, 504, 499), (532, 536, 500, 498), (553, 555, 576, 574), (552, 554, 575, 573), (99, 98, 491, 487), (167, 166, 486, 557), (544, 545, 566, 565), (371, 549, 570, 558), (537, 539, 499, 502), (370, 371, 558, 561), (556, 370, 561, 577), (554, 553, 574, 575), (541, 543, 564, 504), (4, 527, 494, 490), (546, 548, 569, 567), (551, 552, 573, 572), (542, 544, 565, 563), (549, 439, 562, 570), (548, 547, 568, 569), (527, 532, 498, 494), (267, 268, 560, 559), (132, 99, 487, 483), (550, 551, 572, 571), (555, 556, 577, 576), (268, 167, 557, 560), (545, 546, 567, 566), (571, 572, 604, 603), (576, 577, 609, 608), (559, 560, 438, 437), (560, 557, 242, 438), (502, 499, 592, 590), (566, 567, 599, 598), (562, 559, 437, 538), (568, 571, 603, 600), (498, 500, 589, 585), (500, 502, 590, 589), (564, 563, 595, 596), (486, 483, 200, 235), (557, 486, 235, 242), (494, 498, 585, 580), (499, 504, 594, 592), (561, 558, 530, 529), (574, 576, 608, 606), (573, 575, 607, 605), (565, 566, 598, 597), (490, 494, 580, 5), (558, 570, 602, 530), (487, 491, 165, 168), (577, 561, 529, 609), (575, 574, 606, 607), (504, 564, 596, 594), (483, 487, 168, 200), (491, 490, 5, 165), (567, 569, 601, 599), (572, 573, 605, 604), (563, 565, 597, 595), (570, 562, 538, 602), (569, 568, 600, 601), (200, 168, 660, 663), (598, 599, 682, 681), (538, 437, 670, 677), (600, 603, 686, 683), (585, 589, 650, 652), (168, 165, 656, 660), (596, 595, 678, 679), (580, 585, 652, 653), (529, 530, 668, 674), (592, 594, 644, 651), (606, 608, 691, 689), (605, 607, 690, 688), (235, 200, 663, 662), (597, 598, 681, 680), (530, 602, 685, 668), (609, 529, 674, 692), (607, 606, 689, 690), (437, 438, 672, 670), (594, 596, 679, 644), (589, 590, 648, 650), (599, 601, 684, 682), (604, 605, 688, 687), (595, 597, 680, 678), (602, 538, 677, 685), (590, 592, 651, 648), (601, 600, 683, 684), (5, 580, 653, 657), (603, 604, 687, 686), (608, 609, 692, 691), (165, 5, 657, 656), (438, 242, 667, 672), (242, 235, 662, 667), (335, 338, 641, 640), (97, 100, 639, 638), (436, 440, 637, 636), (64, 67, 635, 634), (241, 452, 633, 632), (37, 64, 634, 631), (236, 266, 630, 629), (266, 269, 628, 630), (164, 169, 627, 626), (100, 131, 625, 639), (131, 134, 624, 625), (181, 241, 632, 623), (440, 7, 622, 637), (304, 335, 640, 621), (369, 372, 620, 619), (6, 34, 618, 617), (338, 369, 619, 641), (7, 181, 623, 622), (202, 233, 616, 615), (199, 202, 615, 614), (3, 6, 617, 613), (134, 164, 626, 624), (233, 236, 629, 616), (67, 97, 638, 635), (372, 403, 612, 620), (406, 436, 636, 611), (34, 37, 631, 618), (269, 299, 610, 628), (299, 304, 621, 610), (169, 199, 614, 627), (403, 406, 611, 612), (452, 3, 613, 633), (662, 663, 133, 201), (689, 691, 723, 721), (688, 690, 722, 720), (680, 681, 713, 712), (668, 685, 717, 694), (692, 674, 705, 724), (690, 689, 721, 722), (667, 662, 201, 693), (644, 679, 711, 584), (682, 684, 716, 714), (674, 668, 694, 705), (687, 688, 720, 719), (678, 680, 712, 710), (685, 677, 709, 717), (684, 683, 715, 716), (656, 657, 405, 480), (686, 687, 719, 718), (691, 692, 724, 723), (653, 652, 531, 528), (672, 667, 693, 701), (663, 660, 300, 133), (650, 648, 578, 534), (670, 672, 701, 699), (657, 653, 528, 405), (652, 650, 534, 531), (681, 682, 714, 713), (677, 670, 699, 709), (683, 686, 718, 715), (660, 656, 480, 300), (679, 678, 710, 711), (648, 651, 533, 578), (651, 644, 584, 533), (713, 714, 738, 737), (709, 699, 665, 676), (715, 718, 742, 739), (531, 534, 729, 728), (699, 701, 666, 665), (711, 710, 734, 735), (533, 584, 733, 732), (534, 578, 730, 729), (705, 694, 671, 669), (721, 723, 747, 745), (720, 722, 746, 744), (201, 133, 647, 654), (528, 531, 728, 725), (712, 713, 737, 736), (300, 480, 645, 646), (694, 717, 741, 671), (133, 300, 646, 647), (724, 705, 669, 748), (722, 721, 745, 746), (693, 201, 654, 655), (584, 711, 735, 733), (480, 405, 642, 645), (714, 716, 740, 738), (719, 720, 744, 743), (710, 712, 736, 734), (717, 709, 676, 741), (716, 715, 739, 740), (405, 528, 725, 642), (718, 719, 743, 742), (723, 724, 748, 747), (701, 693, 655, 666), (578, 533, 732, 730), (742, 743, 775, 774), (747, 748, 780, 779), (646, 645, 579, 337), (666, 655, 749, 757), (737, 738, 770, 769), (676, 665, 755, 765), (739, 742, 774, 771), (642, 725, 583, 540), (669, 671, 750, 761), (725, 728, 586, 583), (735, 734, 766, 767), (654, 647, 234, 303), (729, 730, 695, 588), (732, 733, 702, 587), (728, 729, 588, 586), (655, 654, 303, 749), (745, 747, 779, 777), (744, 746, 778, 776), (736, 737, 769, 768), (671, 741, 773, 750), (665, 666, 757, 755), (748, 669, 761, 780), (746, 745, 777, 778), (733, 735, 767, 702), (730, 732, 587, 695), (738, 740, 772, 770), (743, 744, 776, 775), (734, 736, 768, 766), (741, 676, 765, 773), (740, 739, 771, 772), (647, 646, 337, 234), (645, 642, 540, 579), (702, 767, 788, 786), (303, 234, 659, 661), (770, 772, 793, 791), (749, 303, 661, 664), (775, 776, 797, 796), (761, 750, 727, 726), (766, 768, 789, 787), (773, 765, 731, 794), (772, 771, 792, 793), (234, 337, 658, 659), (579, 540, 643, 649), (695, 587, 785, 784), (774, 775, 796, 795), (779, 780, 801, 800), (757, 749, 664, 675), (755, 757, 675, 673), (337, 579, 649, 658), (586, 588, 783, 782), (769, 770, 791, 790), (765, 755, 673, 731), (771, 774, 795, 792), (588, 695, 784, 783), (767, 766, 787, 788), (583, 586, 782, 781), (587, 702, 786, 785), (777, 779, 800, 798), (540, 583, 781, 643), (776, 778, 799, 797), (768, 769, 790, 789), (750, 773, 794, 727), (780, 761, 726, 801), (778, 777, 798, 799), (789, 790, 822, 821), (727, 794, 826, 803), (781, 782, 703, 700), (659, 658, 526, 336), (801, 726, 814, 833), (783, 784, 751, 706), (673, 675, 810, 808), (799, 798, 830, 831), (782, 783, 706, 703), (658, 649, 696, 526), (786, 788, 820, 758), (649, 643, 593, 696), (791, 793, 825, 823), (796, 797, 829, 828), (787, 789, 821, 819), (794, 731, 818, 826), (793, 792, 824, 825), (664, 661, 404, 802), (795, 796, 828, 827), (800, 801, 833, 832), (675, 664, 802, 810), (784, 785, 704, 751), (661, 659, 336, 404), (643, 781, 700, 593), (790, 791, 823, 822), (731, 673, 808, 818), (792, 795, 827, 824), (726, 727, 803, 814), (788, 787, 819, 820), (785, 786, 758, 704), (798, 800, 832, 830), (797, 799, 831, 829), (762, 764, 760), (819, 762, 760, 820), (821, 698, 762, 819), (822, 591, 698, 821), (698, 764, 762), (591, 764, 698), (697, 764, 591), (66, 764, 697), (758, 759, 753, 704), (823, 697, 591, 822), (824, 525, 66, 825), (525, 764, 66), (805, 764, 525), (827, 805, 525, 824), (804, 764, 805), (828, 804, 805, 827), (811, 764, 804), (829, 811, 804, 828), (831, 806, 811, 829), (830, 813, 806, 831), (806, 764, 811), (813, 764, 806), (832, 812, 813, 830), (825, 66, 697, 823), (833, 816, 812, 832), (812, 764, 813), (816, 764, 812), (814, 815, 816, 833), (815, 764, 816), (803, 581, 815, 814), (581, 764, 815), (704, 753, 752, 751)])
me_sphere.materials.append(mat_material_003)
me_sphere.use_remesh_preserve_volume = False
me_sphere.use_remesh_preserve_attributes = False
me_sphere.use_mirror_vertex_groups = False
me_sphere.update()

# ---- objects
ob_sphere_001 = bpy.data.objects.new('Sphere.001', me_sphere_001)
ob_cylinder = bpy.data.objects.new('Cylinder', me_cylinder)
ob_sphere = bpy.data.objects.new('Sphere', me_sphere)

# ---- transforms, parenting, visibility, modifiers, constraints
ob_sphere_001.location = (0.0, 0.0, 0.2219)
ob_sphere_001.scale = (0.1829, 0.1829, 0.1656)
ob_sphere_001.lineart.crease_threshold = 0.0
_m = ob_sphere_001.modifiers.new('Subsurf', 'SUBSURF')
_m.uv_smooth = 'PRESERVE_CORNERS'
_m.quality = 2
_m.levels = 2
_m.show_only_control_edges = False
ob_cylinder.location = (0.0, 0.0, 0.4713)
ob_cylinder.scale = (0.06434, 0.06434, 0.06434)
ob_cylinder.lineart.crease_threshold = 0.0
_m = ob_cylinder.modifiers.new('Subsurf', 'SUBSURF')
_m.uv_smooth = 'PRESERVE_CORNERS'
_m.quality = 2
_m.levels = 2
_m.show_only_control_edges = False
ob_sphere.location = (0.0, 0.0, 0.2219)
ob_sphere.scale = (0.1829, 0.1829, 0.1656)
ob_sphere.lineart.crease_threshold = 0.0
_m = ob_sphere.modifiers.new('Subsurf', 'SUBSURF')
_m.uv_smooth = 'PRESERVE_CORNERS'
_m.quality = 2
_m.levels = 2
_m.show_only_control_edges = False

# ---- collection membership
col_collection_1.objects.link(ob_sphere_001)
col_collection_1.objects.link(ob_cylinder)
col_collection_1.objects.link(ob_sphere)

# ---- scene / render settings (as saved in the file)
scene.frame_start = 1; scene.frame_end = 250; scene.frame_set(1)
scene.render.engine = 'BLENDER_EEVEE_NEXT'
scene.render.resolution_percentage = 50
scene.render.dither_intensity = 0.0
scene.cycles.use_denoising = False
scene.cycles.samples = 128
scene.cycles.sampling_pattern = 'TABULATED_SOBOL'
scene.cycles.use_adaptive_sampling = False
scene.cycles.use_light_tree = False
scene.cycles.blur_glossy = 0.0
scene.cycles.sample_clamp_indirect = 0.0
scene.view_settings.view_transform = 'Standard'
bpy.context.view_layer.update()

# ---- added for rendering (the .blend has no active camera and no usable light): camera, sun
cam_auto = bpy.data.cameras.new('AutoCamera')
cam_auto.lens = 50.0
cam_auto.sensor_width = 36.0
cam_auto.clip_end = 1000.0
ob_auto_camera = bpy.data.objects.new('AutoCamera', cam_auto)
scene.collection.objects.link(ob_auto_camera)
ob_auto_camera.location = (0.709844, -0.851813, 0.855188)
ob_auto_camera.rotation_euler = (1.09748, -7.21219e-08, 0.694738)
scene.camera = ob_auto_camera
light_auto_sun = bpy.data.lights.new('AutoSun', 'SUN')
light_auto_sun.energy = 3.0
light_auto_sun.angle = 0.0523599
ob_auto_sun = bpy.data.objects.new('AutoSun', light_auto_sun)
scene.collection.objects.link(ob_auto_sun)
ob_auto_sun.rotation_euler = (0.872665, 0.174533, 0.523599)
bpy.context.view_layer.update()
